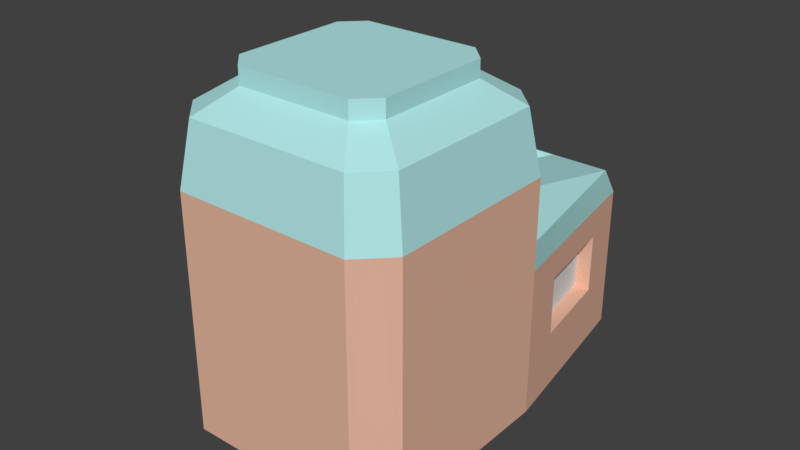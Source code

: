 # Source: house6.blend  (saved by Blender 2.78.0; exported with 4.5.12 LTS)
import bpy
from mathutils import Matrix  # noqa: F401  (used for matrix-valued properties, if any)

bpy.ops.wm.read_factory_settings(use_empty=True)
scene = bpy.context.scene
scene.name = 'Scene'

# ---- collections
col_collection_1 = bpy.data.collections.new('Collection 1'); scene.collection.children.link(col_collection_1)

# ---- materials (node trees are filled in below, after node groups)
mat_material2 = bpy.data.materials.new('MATERIAL2')
mat_material2.alpha_threshold = 0.0
mat_material2.use_transparent_shadow = False
mat_material2.diffuse_color = (0.8, 0.4735, 0.3466, 1.0)
mat_material2.roughness = 0.5
mat_material2.line_color = (0.0, 0.0, 0.0, 1.0)
mat_roof2 = bpy.data.materials.new('roof2')
mat_roof2.alpha_threshold = 0.0
mat_roof2.use_transparent_shadow = False
mat_roof2.diffuse_color = (0.4493, 0.8, 0.8, 1.0)
mat_roof2.roughness = 0.5
mat_window2 = bpy.data.materials.new('window2')
mat_window2.alpha_threshold = 0.0
mat_window2.use_transparent_shadow = False
mat_window2.specular_color = (0.5319, 0.7874, 0.7874)
mat_window2.roughness = 0.5
mat_door2 = bpy.data.materials.new('door2')
mat_door2.alpha_threshold = 0.0
mat_door2.use_transparent_shadow = False
mat_door2.diffuse_color = (0.06848, 0.0648, 0.08022, 1.0)
mat_door2.specular_color = (0.06848, 0.0648, 0.08022)
mat_door2.roughness = 0.5

# ---- material node trees

# ---- world
world_world = bpy.data.worlds.new('World'); scene.world = world_world
world_world.color = (0.05088, 0.05088, 0.05088)
world_world.use_sun_shadow = False
world_world.sun_shadow_jitter_overblur = 0.0
world_world.cycles.sampling_method = 'MANUAL'

# ---- meshes
me_cube = bpy.data.meshes.new('Cube')
me_cube.from_pydata([(1.0, -5.96e-08, -1.0), (1.788e-07, 2.302, -1.0), (-1.0, 2.98e-07, -1.0), (1.0, -5.364e-07, 1.0), (2.384e-07, 1.0, 1.0), (-5.364e-07, -1.0, 1.0), (-1.0, 1.788e-07, 1.0), (2.384e-07, 2.302, 0.0), (-1.0, 2.384e-07, 0.0), (1.0, -2.98e-07, 0.0), (5.96e-08, 1.192e-07, -1.0), (1.0, -0.5, -1.0), (-0.5, 2.302, -1.0), (-1.0, 0.5, -1.0), (1.0, -0.5, 1.0), (-0.5, 1.0, 1.0), (-0.5, -1.0, 1.0), (-1.0, 0.5, 1.0), (1.0, 0.5, -1.0), (0.5, 2.302, -1.0), (-1.0, -0.5, -1.0), (1.0, 0.5, 1.0), (0.5, 1.0, 1.0), (0.5, -1.0, 1.0), (-1.0, -0.5, 1.0), (-0.5, 2.302, 0.0), (0.5, 2.302, 0.0), (2.384e-07, 2.135, 0.5), (2.086e-07, 2.302, -0.5), (-1.0, 0.5, 0.0), (-1.0, -0.5, 0.0), (-1.0, 2.682e-07, -0.5), (-1.0, 2.086e-07, 0.5), (1.0, -0.5, 0.0), (1.0, 0.5, 0.0), (1.0, -1.788e-07, -0.5), (1.0, -4.172e-07, 0.5), (-0.5, 2.086e-07, -1.0), (0.5, 2.98e-08, -1.0), (1.192e-07, 0.5, -1.0), (2.98e-08, -0.5, -1.0), (0.5, -0.5, -1.0), (0.5, 0.5, -1.0), (-0.5, 0.5, -1.0), (1.0, 0.5, 0.5), (1.0, 0.5, -0.5), (1.0, -0.5, -0.5), (-1.0, -0.5, 0.5), (-1.0, -0.5, -0.5), (-1.0, 0.5, -0.5), (0.5, 2.302, -0.5), (0.5, 2.135, 0.5), (-0.5, 2.135, 0.5), (-0.5, 2.302, -0.5), (-1.0, 0.5, 0.5), (1.0, -0.5, 0.5), (-0.5, -0.5, -1.0), (-0.75, 2.302, -1.0), (-1.0, 0.75, -1.0), (1.0, -0.75, 1.0), (-0.75, 1.0, 1.0), (-0.75, -1.0, 1.0), (-1.0, 0.75, 1.0), (1.0, 0.25, -1.0), (0.25, 2.302, -1.0), (-1.0, -0.25, -1.0), (1.0, 0.25, 1.0), (0.25, 1.0, 1.0), (0.25, -1.0, 1.0), (-1.0, -0.25, 1.0), (-0.75, 2.302, 0.0), (0.25, 2.302, 0.0), (2.384e-07, 1.0, 0.75), (2.235e-07, 2.302, -0.25), (-1.0, 0.75, 0.0), (-1.0, -0.25, 0.0), (-1.0, 2.831e-07, -0.75), (-1.0, 2.235e-07, 0.25), (1.0, 0.25, 0.0), (1.0, -1.192e-07, -0.75), (1.0, -3.576e-07, 0.25), (-0.75, 2.533e-07, -1.0), (0.25, 7.451e-08, -1.0), (1.49e-07, 0.75, -1.0), (4.47e-08, -0.25, -1.0), (1.0, -0.25, -1.0), (-0.25, 2.302, -1.0), (-1.0, 0.25, -1.0), (1.0, -0.25, 1.0), (-0.25, 1.0, 1.0), (-0.25, -1.0, 1.0), (-1.0, 0.25, 1.0), (1.0, 0.75, -1.0), (0.75, 2.302, -1.0), (-1.0, -0.75, -1.0), (1.0, 0.75, 1.0), (0.75, 1.0, 1.0), (0.75, -1.0, 1.0), (-1.0, -0.75, 1.0), (-0.25, 2.302, 0.0), (0.75, 2.302, 0.0), (2.384e-07, 2.302, 0.25), (1.937e-07, 2.302, -0.75), (-1.0, 0.25, 0.0), (-1.0, -0.75, 0.0), (-1.0, 2.533e-07, -0.25), (-1.0, 1.937e-07, 0.75), (-4.768e-07, -1.0, 0.75), (1.0, -0.25, 0.0), (1.0, 0.75, 0.0), (1.0, -2.384e-07, -0.25), (1.0, -4.768e-07, 0.75), (-0.25, 1.639e-07, -1.0), (0.75, -1.49e-08, -1.0), (8.941e-08, 0.25, -1.0), (0.25, -0.5, -1.0), (0.75, -0.5, -1.0), (0.5, -0.25, -1.0), (0.25, 0.5, -1.0), (0.75, 0.5, -1.0), (0.5, 0.75, -1.0), (0.5, 0.25, -1.0), (-0.75, 0.5, -1.0), (-0.25, 0.5, -1.0), (-0.5, 0.75, -1.0), (-0.5, 0.25, -1.0), (1.0, 0.25, 0.5), (1.0, 0.75, 0.5), (1.0, 0.5, 0.25), (1.0, 0.5, 0.75), (1.0, 0.25, -0.5), (1.0, 0.75, -0.5), (1.0, 0.5, -0.75), (1.0, 0.5, -0.25), (1.0, -0.25, -0.5), (1.0, -0.5, -0.75), (1.0, -0.5, -0.25), (0.5, -1.0, 0.75), (-1.0, -0.25, 0.5), (-1.0, -0.75, 0.5), (-1.0, -0.5, 0.25), (-1.0, -0.5, 0.75), (-1.0, -0.25, -0.5), (-1.0, -0.75, -0.5), (-1.0, -0.5, -0.75), (-1.0, -0.5, -0.25), (-1.0, 0.75, -0.5), (-1.0, 0.25, -0.5), (-1.0, 0.5, -0.75), (-1.0, 0.5, -0.25), (0.25, 2.302, -0.5), (0.75, 2.302, -0.5), (0.5, 2.302, -0.25), (0.5, 2.302, -0.75), (0.25, 2.135, 0.5), (0.75, 2.135, 0.5), (0.5, 1.0, 0.75), (0.5, 2.302, 0.25), (-0.75, 2.135, 0.5), (-0.25, 2.135, 0.5), (-0.5, 1.0, 0.75), (-0.5, 2.302, 0.25), (-0.75, 2.302, -0.5), (-0.25, 2.302, -0.5), (-0.5, 2.302, -0.25), (-0.5, 2.302, -0.75), (-1.0, 0.75, 0.5), (-0.9027, -0.5, 0.5), (-1.0, 0.5, 0.25), (-1.0, 0.5, 0.75), (-0.75, -1.0, 0.5), (-0.5, -1.0, 0.75), (1.0, -0.25, 0.5), (1.0, -0.5, 0.25), (1.0, -0.5, 0.75), (-0.75, -0.5, -1.0), (-0.25, -0.5, -1.0), (-0.5, -0.25, -1.0), (-0.25, -0.25, -1.0), (-0.75, -0.25, -1.0), (1.0, -0.25, 0.75), (1.0, -0.25, 0.25), (-0.25, -1.0, 0.75), (-0.9027, -0.5, 0.75), (-1.0, 0.25, 0.25), (-1.0, 0.75, 0.25), (-0.25, 2.302, -0.75), (-0.25, 2.302, -0.25), (-0.75, 2.302, -0.25), (-0.25, 2.302, 0.25), (-0.25, 1.0, 0.75), (-0.75, 1.0, 0.75), (0.75, 2.302, 0.25), (0.75, 1.0, 0.75), (0.25, 1.0, 0.75), (0.75, 2.302, -0.75), (0.75, 2.302, -0.25), (0.25, 2.302, -0.25), (-1.0, 0.25, -0.25), (-0.9506, 0.25, 0.0), (-1.0, 0.75, -0.75), (-1.0, -0.75, -0.25), (-1.0, -0.75, -0.75), (-1.0, -0.25, -0.75), (-1.0, -0.75, 0.75), (-1.0, -0.75, 0.25), (-1.0, -0.25, 0.25), (0.75, -1.0, 0.75), (1.0, -0.25, -0.25), (1.0, -0.25, -0.75), (1.0, 0.75, -0.25), (1.0, 0.75, -0.75), (1.0, 0.25, -0.75), (1.0, 0.75, 0.75), (1.0, 0.75, 0.25), (1.0, 0.25, 0.25), (-0.25, 0.25, -1.0), (-0.25, 0.75, -1.0), (-0.75, 0.75, -1.0), (0.75, 0.25, -1.0), (0.75, 0.75, -1.0), (0.25, 0.75, -1.0), (0.75, -0.25, -1.0), (0.25, -0.25, -1.0), (0.25, 0.25, -1.0), (-0.75, 0.25, -1.0), (1.0, 0.25, 0.75), (1.0, 0.25, -0.25), (0.25, -1.0, 0.75), (-1.0, -0.25, 0.75), (-1.0, -0.25, -0.25), (-1.0, 0.75, -0.25), (0.25, 2.302, -0.75), (0.25, 2.302, 0.25), (-0.75, 2.302, 0.25), (-0.75, 2.302, -0.75), (-1.0, 0.75, 0.75), (-0.75, -1.0, 0.75), (1.0, -0.75, 0.75), (-0.687, 0.916, 1.524), (-0.916, 0.687, 1.524), (0.916, 0.229, 1.524), (0.916, -5.07e-07, 1.524), (0.229, 0.916, 1.524), (2.076e-07, 0.916, 1.524), (0.229, -0.916, 1.524), (-5.022e-07, -0.916, 1.524), (-0.916, -0.229, 1.524), (-0.916, 1.482e-07, 1.524), (0.161, 0.3221, 1.856), (0.4831, 0.3221, 1.856), (0.3221, 0.3221, 1.856), (0.3221, 0.4831, 1.856), (0.3221, 0.161, 1.856), (0.916, -0.229, 1.524), (0.916, -0.458, 1.524), (-0.229, 0.916, 1.524), (-0.458, 0.916, 1.524), (-0.229, -0.916, 1.524), (-0.458, -0.916, 1.524), (-0.916, 0.229, 1.524), (-0.916, 0.458, 1.524), (0.916, 0.687, 1.524), (0.916, 0.458, 1.524), (0.687, 0.916, 1.524), (0.458, 0.916, 1.524), (0.687, -0.916, 1.524), (0.458, -0.916, 1.524), (-0.916, -0.687, 1.524), (-0.916, -0.458, 1.524), (-0.4831, 0.3221, 1.856), (-0.161, 0.3221, 1.856), (-0.3221, 0.3221, 1.856), (-0.3221, 0.4831, 1.856), (-0.3221, 0.161, 1.856), (-0.3221, -6.497e-08, 1.856), (-0.4831, -7.38e-09, 1.856), (0.3221, -2.953e-07, 1.856), (0.161, -2.377e-07, 1.856), (-1.763e-08, 0.3221, 1.856), (4.476e-08, 0.4831, 1.856), (-2.672e-07, -0.3221, 1.856), (-2.048e-07, -0.161, 1.856), (-0.6441, -0.3221, 1.856), (-0.6441, -0.4831, 1.856), (0.3221, -0.6441, 1.856), (0.4831, -0.6441, 1.856), (0.3221, 0.6441, 1.856), (0.4831, 0.6441, 1.856), (0.6441, 0.3221, 1.856), (0.6441, 0.4831, 1.856), (-0.6441, 0.3221, 1.856), (-0.6441, 0.161, 1.856), (-0.3221, -0.6441, 1.856), (-0.161, -0.6441, 1.856), (-0.3221, 0.6441, 1.856), (-0.161, 0.6441, 1.856), (0.6441, -0.3221, 1.856), (0.916, -0.687, 1.524), (-0.687, -0.916, 1.524), (0.6441, -0.161, 1.856), (-0.161, -1.226e-07, 1.856), (0.4831, -3.529e-07, 1.856), (-1.424e-07, -1.801e-07, 1.856), (-8.001e-08, 0.161, 1.856), (-3.296e-07, -0.4831, 1.856), (-0.6441, 5.021e-08, 1.856), (-0.6441, -0.161, 1.856), (-3.919e-07, -0.6441, 1.856), (0.161, -0.6441, 1.856), (1.071e-07, 0.6441, 1.856), (0.161, 0.6441, 1.856), (0.6441, -4.105e-07, 1.856), (0.6441, 0.161, 1.856), (-0.6441, 0.4831, 1.856), (-0.4831, 0.6441, 1.856), (-0.4831, 0.6441, 1.716), (-0.6441, 0.4831, 1.716), (0.6441, 0.161, 1.716), (0.6441, -4.105e-07, 1.716), (0.161, 0.6441, 1.716), (1.071e-07, 0.6441, 1.716), (0.161, -0.6441, 1.716), (-3.919e-07, -0.6441, 1.716), (-0.6441, -0.161, 1.716), (-0.6441, 5.021e-08, 1.716), (-0.875, -0.875, 0.375), (-0.75, -1.0, 0.875), (-0.75, -1.0, 0.625), (-0.875, -0.875, 0.25), (-1.0, -0.75, 0.375), (0.6441, -0.161, 1.716), (0.6441, -0.3221, 1.716), (-0.161, 0.6441, 1.716), (-0.3221, 0.6441, 1.716), (-0.161, -0.6441, 1.716), (-0.3221, -0.6441, 1.716), (-0.6441, 0.161, 1.716), (-0.6441, 0.3221, 1.716), (0.6441, 0.4831, 1.716), (0.6441, 0.3221, 1.716), (0.4831, 0.6441, 1.716), (0.3221, 0.6441, 1.716), (0.4831, -0.6441, 1.716), (0.3221, -0.6441, 1.716), (-0.6441, -0.4831, 1.716), (-0.6441, -0.3221, 1.716), (-1.0, -0.75, 0.875), (-1.0, -0.75, 0.625), (-0.75, -1.0, 0.375), (-0.875, -0.875, 1.0), (-0.9317, -0.25, -0.25), (-0.9317, -0.25, -0.75), (-0.9317, -0.5, -0.75), (-0.9317, -0.25, -0.5), (-0.9317, -0.5, -0.5), (-0.9317, -0.5, -0.25), (-0.9027, -0.25, 0.75), (-0.9027, -0.25, 0.25), (-0.9027, -0.5, 0.25), (-0.9027, -0.25, 0.5), (-0.9027, -0.25, 1.0), (-0.9027, -0.5, 1.0), (-0.8881, 0.25, 0.25), (-0.8881, 0.25, 0.75), (-0.8881, 0.5, 0.25), (-0.8881, 1.788e-07, 1.0), (-0.8881, 2.235e-07, 0.25), (-0.8881, 0.5, 0.75), (-0.8881, 0.5, 0.5), (-0.8881, 0.25, 0.5), (-0.8881, 2.086e-07, 0.5), (-0.8881, 1.937e-07, 0.75), (0.6441, -0.4831, 1.716), (-0.4831, -0.6441, 1.716), (-0.8881, 0.5, 1.0), (-0.8881, 0.25, 1.0), (-0.9506, 0.25, -0.25), (-0.9506, 0.5, -0.25), (-0.9506, 2.533e-07, -0.25), (-0.9506, 2.384e-07, 0.0), (-0.9506, 0.5, 0.0), (-0.9175, 0.25, -0.75), (-0.9175, 2.682e-07, -0.5), (-0.9175, 0.5, -0.75), (-0.9175, 0.5, -0.5), (-0.9175, 0.25, -0.5), (-0.9175, 0.5, -1.0), (-0.9175, 0.25, -1.0), (-0.9175, 2.98e-07, -1.0), (-0.9175, 2.831e-07, -0.75), (0.3221, -0.4831, 1.856), (0.3221, -0.161, 1.856), (0.3221, -0.3221, 1.856), (0.4831, -0.3221, 1.856), (0.161, -0.3221, 1.856), (-0.3221, -0.4831, 1.856), (-0.3221, -0.161, 1.856), (-0.3221, -0.3221, 1.856), (-0.161, -0.3221, 1.856), (-0.4831, -0.3221, 1.856), (0.6441, -0.4831, 1.856), (-0.4831, -0.6441, 1.856), (-0.4831, -0.161, 1.856), (-0.161, -0.161, 1.856), (-0.161, -0.4831, 1.856), (0.161, -0.161, 1.856), (0.4831, -0.161, 1.856), (0.4831, -0.4831, 1.856), (0.161, 0.4831, 1.856), (0.4831, 0.4831, 1.856), (0.4831, 0.161, 1.856), (-0.4831, 0.4831, 1.856), (-0.161, 0.4831, 1.856), (-0.161, 0.161, 1.856), (-0.4831, 0.161, 1.856), (0.161, 0.161, 1.856), (0.161, -0.4831, 1.856), (-0.4831, -0.4831, 1.856), (-0.875, -0.875, 0.625), (-0.9375, -0.8125, 1.0), (-0.75, -1.0, 0.3125), (-0.8125, -0.9375, 0.75), (-1.0, -0.75, 0.5625), (-1.0, -0.75, 0.8125), (-0.9375, -0.8125, 0.5), (-1.0, -0.75, 0.3125), (-0.9375, -0.8125, 0.25), (-0.75, -1.0, 0.5625), (-0.75, -1.0, 0.8125), (-0.8125, -0.9375, 0.25), (-1.0, -0.75, 0.4375), (-0.8125, -0.9375, 0.5), (-1.0, -0.75, 0.9375), (-1.0, -0.75, 0.6875), (-0.9375, -0.8125, 0.75), (-0.75, -1.0, 0.4375), (-0.8125, -0.9375, 1.0), (-0.75, -1.0, 0.6875), (-0.75, -1.0, 0.9375), (-0.9375, -0.8125, 0.375), (-0.8125, -0.9375, 0.375), (-0.875, -0.875, 0.3125), (-0.8125, -0.9375, 0.625), (-0.9375, -0.8125, 0.625), (-0.875, -0.875, 0.6875), (-0.875, -0.875, 0.9375), (-0.8125, -0.9375, 0.875), (-0.9375, -0.8125, 0.875), (-0.9375, -0.8125, 0.9375), (-0.8125, -0.9375, 0.9375), (-0.8125, -0.9375, 0.8125), (-0.9375, -0.8125, 0.5625), (-0.9375, -0.8125, 0.6875), (-0.8125, -0.9375, 0.6875), (-0.8125, -0.9375, 0.4375), (-0.8125, -0.9375, 0.3125), (-0.9375, -0.8125, 0.3125), (-0.9375, -0.8125, 0.4375), (-0.8125, -0.9375, 0.5625), (-0.9375, -0.8125, 0.8125), (-0.7682, -0.8932, 0.5), (-0.8307, -0.8307, 0.5), (-0.8932, -0.7682, 0.75), (-0.8307, -0.8307, 0.75), (-0.7682, -0.8932, 0.375), (-0.8307, -0.8307, 0.375), (-0.8307, -0.8307, 0.4375), (-0.8932, -0.7682, 0.625), (-0.8307, -0.8307, 0.625), (-0.8307, -0.8307, 0.6875), (-0.8307, -0.8307, 0.5625), (-0.8307, -0.8307, 0.8125), (-0.8307, -0.8307, 0.9375), (-0.8307, -0.8307, 0.875), (-0.8932, -0.7682, 0.875), (-0.7682, -0.8932, 0.75), (-0.8932, -0.7682, 0.5), (-0.8932, -0.7682, 0.375), (-0.7682, -0.8932, 0.625), (-0.7682, -0.8932, 0.875), (-0.8932, -0.7682, 0.9375), (-0.7682, -0.8932, 0.9375), (-0.7682, -0.8932, 0.8125), (-0.8932, -0.7682, 0.5625), (-0.8932, -0.7682, 0.6875), (-0.7682, -0.8932, 0.6875), (-0.7682, -0.8932, 0.4375), (-0.8932, -0.7682, 0.4375), (-0.7682, -0.8932, 0.5625), (-0.8932, -0.7682, 0.8125), (-0.875, -0.875, -1.0), (-1.0, -0.75, -0.375), (-1.0, -0.75, -0.125), (-1.0, -0.75, -0.875), (-1.0, -0.75, -0.625), (-0.875, -0.875, 0.0), (-0.875, -0.875, -0.875), (-0.875, -0.875, -0.625), (-0.875, -0.875, -0.375), (-0.875, -0.875, -0.125), (-0.8125, -0.9375, -0.5), (-0.8125, -0.9375, -1.0), (-0.8125, -0.9375, -0.75), (-1.0, -0.75, -0.4375), (-1.0, -0.75, -0.1875), (-1.0, -0.75, -0.9375), (-1.0, -0.75, -0.6875), (-0.8125, -0.9375, 0.0), (-0.8125, -0.9375, -0.25), (-0.9375, -0.8125, -0.5), (-0.9375, -0.8125, -1.0), (-0.9375, -0.8125, -0.75), (-1.0, -0.75, -0.3125), (-1.0, -0.75, -0.0625), (-1.0, -0.75, -0.8125), (-1.0, -0.75, -0.5625), (-0.9375, -0.8125, 0.0), (-0.9375, -0.8125, -0.25), (-0.9375, -0.8125, -0.875), (-0.8125, -0.9375, -0.875), (-0.875, -0.875, -0.9375), (-0.875, -0.875, -0.8125), (-0.875, -0.875, -0.5625), (-0.8125, -0.9375, -0.625), (-0.9375, -0.8125, -0.625), (-0.9375, -0.8125, -0.375), (-0.8125, -0.9375, -0.375), (-0.875, -0.875, -0.3125), (-0.875, -0.875, -0.0625), (-0.9375, -0.8125, -0.125), (-0.8125, -0.9375, -0.125), (-0.8125, -0.9375, -0.1875), (-0.9375, -0.8125, -0.1875), (-0.9375, -0.8125, -0.0625), (-0.8125, -0.9375, -0.3125), (-0.8125, -0.9375, -0.4375), (-0.9375, -0.8125, -0.4375), (-0.9375, -0.8125, -0.5625), (-0.8125, -0.9375, -0.5625), (-0.8125, -0.9375, -0.6875), (-0.8125, -0.9375, -0.8125), (-0.8125, -0.9375, -0.9375), (-0.9375, -0.8125, -0.9375), (-0.9375, -0.8125, -0.8125), (-0.9375, -0.8125, -0.6875), (-0.9375, -0.8125, -0.3125), (-0.8125, -0.9375, -0.0625), (-0.9071, -0.7821, -0.5), (-0.8446, -0.8446, -0.5), (-0.9071, -0.7821, -0.75), (-0.8446, -0.8446, -0.75), (-0.9071, -0.7821, -0.25), (-0.8446, -0.8446, -0.25), (-0.8446, -0.8446, -0.6875), (-0.9071, -0.7821, -0.625), (-0.8446, -0.8446, -0.625), (-0.7821, -0.9071, -0.375), (-0.8446, -0.8446, -0.375), (-0.8446, -0.8446, -0.4375), (-0.8446, -0.8446, -0.1875), (-0.8446, -0.8446, -0.125), (-0.7821, -0.9071, -0.125), (-0.7821, -0.9071, -0.5), (-0.7821, -0.9071, -0.75), (-0.7821, -0.9071, -0.25), (-0.8446, -0.8446, -0.8125), (-0.8446, -0.8446, -0.5625), (-0.7821, -0.9071, -0.625), (-0.9071, -0.7821, -0.375), (-0.8446, -0.8446, -0.3125), (-0.9071, -0.7821, -0.125), (-0.7821, -0.9071, -0.1875), (-0.9071, -0.7821, -0.1875), (-0.7821, -0.9071, -0.3125), (-0.7821, -0.9071, -0.4375), (-0.9071, -0.7821, -0.4375), (-0.9071, -0.7821, -0.5625), (-0.7821, -0.9071, -0.5625), (-0.7821, -0.9071, -0.6875), (-0.7821, -0.9071, -0.8125), (-0.9071, -0.7821, -0.8125), (-0.9071, -0.7821, -0.6875), (-0.9071, -0.7821, -0.3125), (0.125, 2.135, 0.5), (2.384e-07, 2.219, 0.375), (2.384e-07, 1.284, 0.6875), (0.5, 1.852, 0.5625), (0.5, 1.568, 0.625), (0.5, 1.284, 0.6875), (-0.5, 1.852, 0.5625), (-0.5, 1.568, 0.625), (-0.5, 1.284, 0.6875), (-0.25, 1.852, 0.5625), (-0.25, 1.568, 0.625), (-0.25, 1.284, 0.6875), (-0.75, 1.852, 0.5625), (-0.75, 1.568, 0.625), (-0.75, 1.284, 0.6875), (0.75, 1.852, 0.5625), (0.75, 1.568, 0.625), (0.75, 1.284, 0.6875), (0.25, 1.852, 0.5625), (0.25, 1.568, 0.625), (0.25, 1.284, 0.6875), (0.25, 2.118, 0.4199), (2.3e-07, 2.118, 0.4199), (-0.25, 2.118, 0.4199), (2.3e-07, 1.834, 0.4824), (2.3e-07, 1.55, 0.5449), (2.3e-07, 1.266, 0.6074), (-0.25, 1.834, 0.4824), (-0.25, 1.55, 0.5449), (-0.25, 1.266, 0.6074), (0.25, 1.834, 0.4824), (0.25, 1.55, 0.5449), (0.25, 1.266, 0.6074), (-0.125, 2.135, 0.5), (-0.125, 2.302, 0.25), (-0.25, 2.219, 0.375), (0.125, 2.302, 0.25), (0.25, 2.219, 0.375), (-0.9, 1.371, -0.5), (-0.95, 1.06, -0.5), (2.384e-07, 2.177, 0.4375), (0.0625, 2.135, 0.5), (-0.1875, 2.135, 0.5), (-0.1875, 2.302, 0.25), (-0.25, 2.177, 0.4375), (0.0625, 2.302, 0.25), (0.25, 2.177, 0.4375), (2.384e-07, 2.26, 0.3125), (0.1875, 2.135, 0.5), (-0.0625, 2.135, 0.5), (-0.0625, 2.302, 0.25), (-0.25, 2.26, 0.3125), (0.1875, 2.302, 0.25), (0.25, 2.26, 0.3125), (0.0625, 2.219, 0.375), (0.1875, 2.219, 0.375), (0.125, 2.177, 0.4375), (0.125, 2.26, 0.3125), (-0.1875, 2.219, 0.375), (-0.0625, 2.219, 0.375), (-0.125, 2.177, 0.4375), (-0.125, 2.26, 0.3125), (-0.0625, 2.26, 0.3125), (-0.0625, 2.177, 0.4375), (-0.1875, 2.177, 0.4375), (0.1875, 2.26, 0.3125), (0.1875, 2.177, 0.4375), (0.0625, 2.177, 0.4375), (0.0625, 2.26, 0.3125), (-0.1875, 2.26, 0.3125), (0.1875, 2.179, 0.3485), (0.125, 2.179, 0.3485), (0.125, 2.22, 0.286), (-0.0625, 2.179, 0.3485), (-0.125, 2.179, 0.3485), (-0.125, 2.22, 0.286), (0.0625, 2.179, 0.3485), (0.125, 2.137, 0.411), (-0.1875, 2.179, 0.3485), (-0.125, 2.137, 0.411), (-0.0625, 2.22, 0.286), (-0.0625, 2.137, 0.411), (-0.1875, 2.137, 0.411), (0.1875, 2.22, 0.286), (0.1875, 2.137, 0.411), (0.0625, 2.137, 0.411), (0.0625, 2.22, 0.286), (-0.1875, 2.22, 0.286), (-0.85, 1.681, -0.5), (-0.8, 1.991, -0.5), (-0.95, 1.06, -0.75), (-0.9, 1.371, -0.75), (-0.85, 1.681, -0.75), (-0.8, 1.991, -0.75), (-0.95, 1.06, -1.0), (-0.9, 1.371, -1.0), (-0.85, 1.681, -1.0), (-0.8, 1.991, -1.0), (-0.95, 1.027, 0.5), (-0.9, 1.304, 0.5), (-0.85, 1.581, 0.5), (-0.8, 1.858, 0.5), (-0.95, 1.06, 0.25), (-0.9, 1.371, 0.25), (-0.85, 1.681, 0.25), (-0.8, 1.991, 0.25), (-0.8, 1.991, 0.0), (-0.85, 1.681, 0.0), (-0.9, 1.371, 0.0), (-0.95, 1.06, 0.0), (-0.8, 1.991, -0.25), (-0.85, 1.681, -0.25), (-0.9, 1.371, -0.25), (-0.95, 1.06, -0.25), (-0.7893, 1.034, -0.5), (-0.7393, 1.345, -0.5), (-0.7893, 1.034, -0.75), (-0.7393, 1.345, -0.75), (-0.7393, 1.345, -0.25), (-0.7893, 1.034, -0.25), (-0.7653, 1.667, -0.5), (-0.7153, 1.978, -0.5), (-0.7653, 1.667, -0.75), (-0.7153, 1.978, -0.75), (-0.7153, 1.978, -0.25), (-0.7653, 1.667, -0.25), (0.25, 2.195, 0.0), (2.384e-07, 2.195, 0.0), (2.235e-07, 2.195, -0.25), (1.937e-07, 2.195, -0.75), (2.086e-07, 2.195, -0.5), (0.25, 2.195, -0.5), (-0.25, 2.195, 0.0), (-0.25, 2.195, -0.5), (-0.25, 2.195, -0.75), (-0.25, 2.195, -0.25), (0.25, 2.195, -0.25), (0.25, 2.195, -0.75), (0.8125, 1.914, -0.5), (0.875, 1.526, -0.5), (0.9375, 1.138, -0.5), (0.8125, 1.914, -0.75), (0.875, 1.526, -0.75), (0.9375, 1.138, -0.75), (0.9375, 1.138, -1.0), (0.875, 1.526, -1.0), (0.8125, 1.914, -1.0), (0.8125, 1.789, 0.5), (0.875, 1.443, 0.5), (0.9375, 1.096, 0.5), (0.8125, 1.914, 0.25), (0.875, 1.526, 0.25), (0.9375, 1.138, 0.25), (0.8125, 1.914, 0.0), (0.875, 1.526, 0.0), (0.9375, 1.138, 0.0), (0.8125, 1.914, -0.25), (0.9375, 1.138, -0.25), (0.6918, 1.894, -0.5), (0.7543, 1.506, -0.5), (0.8168, 1.118, -0.5), (0.6918, 1.894, 2.98e-08), (0.7543, 1.506, 2.98e-08), (0.8168, 1.118, 2.98e-08), (0.6918, 1.894, -0.25), (0.7543, 1.506, -0.25), (0.8168, 1.118, -0.25), (0.8383, -1.456, -0.729), (-4.768e-07, -1.0, -0.9948), (0.5, -1.0, -0.9948), (-0.5, -1.0, -0.9948), (1.0, -0.5, -0.9948), (-0.25, -1.0, -0.9948), (0.75, -1.0, -0.9948), (0.25, -1.0, -0.9948), (-0.75, -1.0, -0.9948), (1.0, -0.75, -0.9948), (-0.75, -1.0, 0.3125), (-0.8125, -0.9375, 0.3125), (-0.75, -1.0, -0.9938), (-0.8125, -0.9375, -0.9938)], [], [(233, 71, 7, 101, 629, 620, 636), (232, 64, 1, 102), (230, 75, 8, 105), (229, 69, 6, 106), (228, 68, 5, 107), (227, 78, 9, 110), (226, 66, 3, 111), (225, 81, 2, 87), (224, 82, 10, 114), (223, 115, 40, 84), (222, 116, 41, 117), (221, 118, 39, 83), (220, 119, 42, 120), (219, 113, 38, 121), (218, 122, 13, 58), (217, 123, 43, 124), (216, 112, 37, 125), (215, 126, 36, 80), (214, 127, 44, 128), (213, 95, 21, 129), (212, 130, 35, 79), (211, 131, 45, 132), (210, 109, 34, 133), (209, 134, 46, 135), (208, 108, 33, 136), (207, 97, 23, 137), (206, 138, 32, 77), (205, 426, 330, 431, 139, 47, 140), (204, 424, 347, 433, 98, 24, 141), (203, 142, 31, 76), (202, 507, 495, 516, 143, 48, 144), (201, 505, 493, 514, 104, 30, 145), (2, 76, 390, 389), (149, 198, 377, 378), (197, 150, 28, 73), (196, 151, 50, 152), (195, 93, 19, 153), (594, 595, 613, 612), (599, 155, 51, 587), (192, 100, 26, 157), (593, 159, 52, 590), (189, 99, 25, 161), (187, 163, 53, 164), (186, 86, 12, 165), (32, 106, 372, 371), (77, 32, 371, 367), (182, 90, 16, 171), (181, 172, 55, 173), (180, 88, 14, 174), (179, 175, 20, 65), (178, 176, 56, 177), (112, 178, 177, 37), (10, 84, 178, 112), (84, 40, 176, 178), (81, 179, 65, 2), (37, 177, 179, 81), (177, 56, 175, 179), (172, 180, 174, 55), (36, 111, 180, 172), (111, 3, 88, 180), (108, 181, 173, 33), (9, 80, 181, 108), (80, 36, 172, 181), (107, 5, 90, 182), (54, 168, 365, 369), (169, 54, 369, 368), (6, 91, 376, 366), (103, 184, 168, 29), (8, 77, 184, 103), (184, 77, 367, 363), (62, 60, 191, 236), (29, 168, 185, 74), (168, 54, 166, 185), (163, 186, 165, 53), (187, 99, 716, 719), (102, 1, 86, 186), (99, 187, 164, 25), (28, 150, 715, 714), (73, 28, 163, 187), (166, 191, 598, 597, 596, 158, 685, 684, 683, 682), (25, 164, 188, 70), (164, 53, 162, 188), (159, 628, 619, 635, 189, 161, 52), (653, 627, 189, 635), (101, 7, 99, 189, 627, 618, 634), (89, 190, 160, 15), (4, 72, 190, 89), (154, 632, 584, 625, 27, 606, 605), (685, 158, 234, 689), (15, 160, 191, 60), (590, 52, 158, 596), (155, 192, 157, 51), (96, 193, 156, 22), (67, 194, 72, 4), (22, 156, 194, 67), (587, 51, 154, 602), (151, 195, 153, 50), (100, 196, 152, 26), (186, 163, 717, 718), (26, 152, 197, 71), (152, 50, 150, 197), (147, 198, 149, 49), (31, 105, 198, 147), (105, 8, 380, 379), (147, 49, 385, 386), (13, 87, 388, 387), (31, 147, 386, 383), (689, 234, 70, 690), (13, 148, 200, 58), (148, 49, 146, 200), (143, 504, 492, 513, 201, 145, 48), (94, 506, 494, 515, 202, 144, 20), (460, 424, 204, 435), (65, 203, 76, 2), (20, 144, 203, 65), (142, 203, 352, 354), (139, 423, 348, 434, 204, 141, 47), (459, 432, 170, 428), (458, 425, 139, 431), (104, 205, 140, 30), (75, 206, 77, 8), (30, 140, 206, 75), (138, 206, 358, 360), (546, 518, 201, 513), (238, 59, 97, 207), (134, 208, 136, 46), (35, 110, 208, 134), (110, 9, 108, 208), (85, 209, 135, 11), (0, 79, 209, 85), (79, 35, 134, 209), (131, 210, 133, 45), (95, 213, 193, 96), (193, 127, 733, 732, 731, 155, 599, 600, 601), (92, 211, 132, 18), (736, 733, 127, 214), (739, 736, 214, 109), (63, 212, 79, 0), (18, 132, 212, 63), (132, 45, 130, 212), (127, 213, 129, 44), (741, 739, 109, 210), (722, 151, 196, 740), (109, 214, 128, 34), (722, 725, 195, 151), (727, 211, 92, 728), (78, 215, 80, 9), (34, 128, 215, 78), (128, 44, 126, 215), (62, 17, 261, 240), (91, 6, 248, 260), (23, 97, 266, 267), (61, 16, 259, 299), (90, 5, 246, 258), (96, 22, 265, 264), (15, 60, 239, 257), (4, 89, 256, 244), (21, 95, 262, 263), (59, 14, 255, 298), (60, 62, 240, 239), (88, 3, 242, 254), (97, 59, 298, 266), (69, 24, 269, 247), (68, 23, 267, 245), (123, 216, 125, 43), (39, 114, 216, 123), (114, 10, 112, 216), (86, 217, 124, 12), (1, 83, 217, 86), (83, 39, 123, 217), (58, 678, 679, 680, 681, 57, 218), (12, 124, 218, 57), (124, 43, 122, 218), (119, 219, 121, 42), (18, 63, 219, 119), (63, 0, 113, 219), (93, 220, 120, 19), (93, 730, 729, 728, 92, 220), (92, 18, 119, 220), (64, 221, 83, 1), (19, 120, 221, 64), (120, 42, 118, 221), (113, 222, 117, 38), (0, 85, 222, 113), (85, 11, 116, 222), (82, 223, 84, 10), (38, 117, 223, 82), (117, 41, 115, 223), (118, 224, 114, 39), (42, 121, 224, 118), (121, 38, 82, 224), (122, 225, 87, 13), (43, 125, 225, 122), (125, 37, 81, 225), (22, 67, 243, 265), (17, 91, 260, 261), (98, 420, 350, 437, 61, 299, 268), (16, 90, 258, 259), (66, 21, 263, 241), (6, 69, 247, 248), (95, 96, 264, 262), (89, 15, 257, 256), (5, 68, 245, 246), (126, 226, 111, 36), (44, 129, 226, 126), (129, 21, 66, 226), (130, 227, 110, 35), (45, 133, 227, 130), (133, 34, 78, 227), (137, 23, 68, 228), (545, 507, 202, 512), (138, 229, 106, 32), (140, 47, 167, 359), (229, 138, 360, 357), (142, 230, 105, 31), (230, 142, 354, 351), (145, 30, 75, 230), (697, 231, 74, 693), (49, 149, 231, 146), (149, 29, 74, 231), (232, 102, 713, 721), (50, 153, 232, 150), (153, 19, 64, 232), (652, 629, 101, 631), (51, 157, 233, 637, 621, 630, 154), (157, 26, 71, 233), (673, 694, 188, 162), (52, 161, 234, 158), (161, 25, 70, 234), (623, 674, 200, 146), (53, 165, 235, 162), (165, 12, 57, 235), (674, 678, 58, 200), (54, 169, 236, 166), (169, 17, 62, 236), (544, 512, 202, 515), (171, 16, 61, 439, 327, 429, 237), (14, 88, 254, 255), (174, 14, 59, 238), (67, 4, 244, 243), (3, 66, 241, 242), (24, 98, 268, 269), (311, 310, 280, 409), (287, 311, 409, 252), (252, 409, 249, 251), (394, 393, 391, 408), (297, 394, 408, 401), (302, 277, 392, 407), (312, 302, 407, 300), (300, 407, 394, 297), (278, 303, 282, 406), (277, 278, 406, 392), (392, 406, 395, 393), (399, 398, 396, 405), (281, 399, 405, 305), (305, 405, 294, 308), (301, 275, 397, 404), (303, 301, 404, 282), (282, 404, 399, 281), (276, 306, 307, 403), (275, 276, 403, 397), (397, 403, 400, 398), (403, 307, 283, 400), (404, 397, 398, 399), (405, 396, 293, 294), (406, 282, 281, 395), (407, 392, 393, 394), (408, 391, 285, 286), (409, 280, 279, 249), (410, 252, 251, 250), (411, 253, 277, 302), (412, 314, 291, 270), (413, 273, 272, 271), (414, 274, 275, 301), (415, 292, 306, 276), (416, 304, 303, 278), (417, 305, 308, 309), (402, 418, 284), (254, 242, 319, 331), (248, 247, 324, 325), (247, 269, 346, 324), (246, 245, 322, 323), (245, 267, 344, 322), (269, 268, 345, 346), (243, 244, 321, 320), (265, 243, 320, 342), (267, 266, 343, 344), (242, 241, 318, 319), (266, 298, 373, 343), (241, 263, 340, 318), (264, 265, 342, 341), (268, 299, 374, 345), (239, 240, 317, 316), (240, 261, 338, 317), (263, 262, 339, 340), (262, 264, 341, 339), (299, 259, 336, 374), (261, 260, 337, 338), (260, 248, 325, 337), (257, 239, 316, 334), (259, 258, 335, 336), (258, 246, 323, 335), (298, 255, 332, 373), (256, 257, 334, 333), (244, 256, 333, 321), (255, 254, 331, 332), (145, 230, 351, 356), (203, 144, 353, 352), (355, 356, 351, 354), (353, 355, 354, 352), (47, 141, 183, 167), (141, 24, 362, 183), (24, 69, 361, 362), (69, 229, 357, 361), (206, 140, 359, 358), (183, 362, 361, 357), (167, 183, 357, 360), (359, 167, 360, 358), (168, 184, 363, 365), (91, 17, 375, 376), (106, 6, 366, 372), (17, 169, 368, 375), (367, 371, 370, 363), (372, 366, 376, 364), (371, 372, 364, 370), (370, 364, 368, 369), (364, 376, 375, 368), (363, 370, 369, 365), (29, 149, 378, 381), (8, 103, 199, 380), (198, 105, 379, 377), (103, 29, 381, 199), (379, 380, 199, 377), (377, 199, 381, 378), (76, 31, 383, 390), (148, 13, 387, 384), (87, 2, 389, 388), (49, 148, 384, 385), (390, 383, 386, 382), (389, 390, 382, 388), (388, 382, 384, 387), (382, 386, 385, 384), (322, 344, 285, 309), (346, 345, 284, 283), (320, 321, 310, 311), (342, 320, 311, 287), (344, 343, 286, 285), (319, 318, 313, 312), (343, 373, 401, 286), (318, 340, 289, 313), (341, 342, 287, 288), (345, 374, 402, 284), (316, 317, 314, 315), (317, 338, 291, 314), (340, 339, 290, 289), (339, 341, 288, 290), (374, 336, 293, 402), (338, 337, 292, 291), (337, 325, 306, 292), (334, 316, 315, 295), (336, 335, 294, 293), (335, 323, 308, 294), (373, 332, 297, 401), (333, 334, 295, 296), (321, 333, 296, 310), (332, 331, 300, 297), (331, 319, 312, 300), (325, 324, 307, 306), (324, 346, 283, 307), (323, 322, 309, 308), (290, 410, 250, 289), (290, 288, 410), (288, 287, 252, 410), (313, 411, 302, 312), (289, 250, 411, 313), (250, 251, 253, 411), (273, 412, 270, 272), (295, 315, 412, 273), (314, 412, 315), (280, 413, 271, 279), (310, 296, 413, 280), (296, 295, 273, 413), (304, 414, 301, 303), (279, 271, 414, 304), (271, 272, 274, 414), (274, 415, 276, 275), (272, 270, 415, 274), (270, 291, 292, 415), (253, 416, 278, 277), (251, 249, 416, 253), (249, 279, 304, 416), (391, 417, 309, 285), (393, 395, 417, 391), (395, 281, 305, 417), (286, 401, 408), (396, 418, 402, 293), (398, 400, 418, 396), (400, 283, 284, 418), (144, 48, 355, 353), (48, 145, 356, 355), (457, 440, 330, 426), (456, 441, 326, 442), (422, 451, 483, 476), (454, 443, 328, 438), (453, 444, 419, 445), (448, 460, 490, 475), (452, 425, 477, 484), (449, 448, 475, 481), (449, 433, 347, 448), (454, 422, 476, 486), (350, 420, 449, 446), (420, 98, 433, 449), (439, 450, 447, 327), (61, 437, 450, 439), (437, 350, 446, 450), (429, 451, 422, 237), (327, 447, 451, 429), (450, 446, 473, 482), (460, 435, 463, 490), (348, 423, 452, 444), (423, 139, 425, 452), (443, 419, 469, 479), (204, 434, 453, 435), (434, 348, 444, 453), (422, 454, 438, 237), (444, 452, 484, 468), (445, 419, 443, 454), (445, 454, 486, 470), (349, 436, 455, 441), (436, 170, 432, 455), (430, 456, 442, 329), (421, 349, 441, 456), (427, 457, 426, 205), (329, 442, 457, 427), (442, 326, 440, 457), (440, 458, 431, 330), (432, 459, 489, 461), (419, 444, 468, 469), (443, 459, 428, 328), (459, 443, 479, 489), (455, 432, 461, 487), (447, 450, 482, 480), (441, 455, 487, 465), (448, 347, 424, 460), (487, 461, 462, 467), (484, 477, 462, 471), (483, 472, 464, 476), (482, 473, 474, 480), (473, 481, 475, 474), (480, 474, 472, 483), (468, 484, 471, 469), (463, 485, 470, 464), (464, 470, 486, 476), (465, 487, 467, 466), (466, 467, 488, 478), (467, 462, 477, 488), (469, 471, 489, 479), (471, 462, 461, 489), (472, 490, 463, 464), (474, 475, 490, 472), (458, 440, 478, 488), (453, 445, 470, 485), (326, 441, 465, 466), (451, 447, 480, 483), (425, 458, 488, 477), (446, 449, 481, 473), (440, 326, 466, 478), (435, 453, 485, 463), (543, 519, 494, 506), (542, 520, 497, 521), (503, 540, 579, 564), (533, 518, 552, 573), (539, 523, 498, 524), (538, 516, 495, 525), (537, 526, 492, 504), (527, 499, 558, 557), (501, 536, 575, 563), (534, 529, 496, 517), (523, 539, 578, 567), (530, 533, 573, 571), (524, 498, 556, 568), (505, 533, 530, 493), (201, 518, 533, 505), (546, 528, 570, 583), (514, 534, 517, 104), (493, 530, 534, 514), (530, 500, 529, 534), (527, 535, 528, 499), (498, 525, 555, 556), (510, 537, 504, 143), (539, 501, 563, 578), (535, 509, 565, 574), (523, 538, 525, 498), (509, 532, 572, 565), (510, 143, 516, 538), (532, 531, 562, 572), (525, 545, 582, 555), (520, 541, 522, 497), (502, 542, 521, 491), (511, 543, 506, 94), (491, 521, 543, 511), (521, 497, 519, 543), (519, 544, 515, 494), (497, 522, 544, 519), (538, 523, 567, 577), (541, 503, 564, 580), (528, 535, 574, 570), (525, 495, 507, 545), (526, 546, 513, 492), (499, 528, 546, 526), (545, 512, 550, 582), (529, 547, 508, 496), (500, 531, 547, 529), (580, 564, 551, 566), (579, 554, 551, 564), (575, 557, 558, 559), (574, 565, 553, 570), (573, 560, 561, 571), (560, 572, 562, 561), (553, 565, 572, 560), (552, 553, 560, 573), (563, 575, 559, 549), (549, 559, 576, 548), (559, 558, 569, 576), (549, 548, 577, 567), (563, 549, 567, 578), (568, 556, 554, 579), (566, 551, 550, 581), (554, 582, 550, 551), (556, 555, 582, 554), (570, 553, 552, 583), (518, 546, 583, 552), (499, 526, 569, 558), (536, 527, 557, 575), (540, 524, 568, 579), (537, 510, 548, 576), (544, 522, 566, 581), (522, 541, 580, 566), (526, 537, 576, 569), (531, 500, 561, 562), (512, 544, 581, 550), (500, 530, 571, 561), (510, 538, 577, 548), (166, 236, 191), (193, 213, 127), (156, 589, 604, 194), (589, 588, 603, 604), (588, 587, 602, 603), (160, 592, 598, 191), (592, 591, 597, 598), (591, 590, 596, 597), (72, 586, 595, 190), (27, 633, 617, 626, 159, 607, 606), (595, 586, 610, 613), (190, 595, 592, 160), (595, 594, 591, 592), (594, 593, 590, 591), (193, 601, 589, 156), (601, 600, 588, 589), (600, 599, 587, 588), (194, 604, 586, 72), (593, 594, 612, 611), (604, 603, 615, 616), (614, 605, 606, 608), (608, 606, 607, 611), (610, 609, 612, 613), (609, 608, 611, 612), (616, 615, 609, 610), (615, 614, 608, 609), (602, 154, 605, 614), (586, 604, 616, 610), (603, 602, 614, 615), (159, 593, 611, 607), (651, 638, 585, 624), (643, 646, 664, 657), (649, 636, 620, 641), (648, 642, 619, 628), (648, 644, 663, 666), (646, 634, 618, 645), (640, 650, 668, 661), (585, 631, 646, 643), (631, 101, 634, 646), (633, 647, 644, 617), (27, 624, 647, 633), (624, 585, 643, 647), (626, 648, 628, 159), (617, 644, 648, 626), (638, 651, 669, 660), (653, 642, 662, 671), (621, 637, 649, 639), (637, 233, 636, 649), (632, 650, 640, 584), (154, 630, 650, 632), (630, 621, 639, 650), (625, 651, 624, 27), (584, 640, 651, 625), (646, 645, 659, 664), (638, 652, 631, 585), (647, 643, 657, 665), (641, 620, 629, 652), (642, 653, 635, 619), (645, 653, 671, 659), (645, 618, 627, 653), (668, 654, 655, 661), (665, 657, 658, 663), (657, 664, 659, 658), (663, 658, 662, 666), (654, 667, 656, 655), (661, 655, 660, 669), (655, 656, 670, 660), (658, 659, 671, 662), (641, 652, 670, 656), (642, 648, 666, 662), (652, 638, 660, 670), (644, 647, 665, 663), (650, 639, 654, 668), (649, 641, 656, 667), (651, 640, 661, 669), (639, 649, 667, 654), (235, 57, 681, 677), (677, 681, 680, 676), (676, 680, 679, 675), (675, 679, 678, 674), (162, 235, 677, 673), (672, 695, 709, 704), (672, 676, 675, 622), (697, 696, 702, 703), (146, 231, 697, 623), (675, 674, 700, 701), (622, 696, 695, 672), (677, 676, 706, 707), (188, 694, 690, 70), (694, 695, 691, 690), (695, 696, 692, 691), (696, 697, 693, 692), (185, 686, 693, 74), (686, 687, 692, 693), (687, 688, 691, 692), (688, 689, 690, 691), (166, 682, 686, 185), (682, 683, 687, 686), (683, 684, 688, 687), (684, 685, 689, 688), (699, 701, 700, 698), (698, 703, 702, 699), (623, 697, 703, 698), (622, 675, 701, 699), (696, 622, 699, 702), (674, 623, 698, 700), (705, 707, 706, 704), (704, 709, 708, 705), (695, 694, 708, 709), (673, 677, 707, 705), (694, 673, 705, 708), (676, 672, 704, 706), (714, 713, 718, 717), (711, 712, 719, 716), (710, 720, 712, 711), (715, 721, 713, 714), (163, 28, 714, 717), (71, 197, 720, 710), (7, 71, 710, 711), (150, 232, 721, 715), (99, 7, 711, 716), (102, 186, 718, 713), (197, 73, 712, 720), (73, 187, 719, 712), (195, 725, 730, 93), (725, 726, 729, 730), (726, 727, 728, 729), (131, 211, 727, 724), (724, 727, 726, 723), (723, 726, 725, 722), (131, 724, 741, 210), (741, 724, 744, 750), (722, 740, 748, 742), (196, 100, 737, 740), (724, 723, 743, 744), (738, 739, 747, 746), (100, 192, 734, 737), (737, 734, 735, 738), (738, 735, 736, 739), (192, 155, 731, 734), (734, 731, 732, 735), (735, 732, 733, 736), (744, 743, 749, 750), (743, 742, 748, 749), (748, 745, 746, 749), (749, 746, 747, 750), (737, 738, 746, 745), (723, 722, 742, 743), (739, 741, 750, 747), (740, 737, 745, 748), (104, 517, 427, 205), (329, 427, 517, 496), (430, 329, 496, 508), (171, 237, 759, 754), (228, 107, 752, 758), (182, 171, 754, 756), (238, 207, 757, 760), (137, 228, 758, 753), (107, 182, 756, 752), (174, 238, 760, 755), (207, 137, 753, 757), (421, 456, 762, 761), (761, 762, 764, 763)])
me_cube.polygons.foreach_set('material_index', [0, 0, 0, 0, 0, 0, 0, 0, 0, 0, 0, 0, 0, 0, 0, 0, 0, 0, 0, 0, 0, 0, 0, 0, 0, 0, 0, 0, 0, 0, 0, 0, 0, 0, 0, 0, 0, 1, 1, 0, 1, 0, 0, 0, 0, 0, 0, 0, 0, 0, 0, 0, 0, 0, 0, 0, 0, 0, 0, 0, 0, 0, 0, 0, 0, 0, 1, 0, 0, 0, 0, 0, 0, 0, 0, 0, 0, 0, 0, 1, 0, 0, 1, 1, 0, 0, 0, 1, 1, 0, 1, 1, 0, 0, 0, 1, 0, 0, 0, 0, 0, 0, 0, 0, 0, 0, 0, 0, 0, 0, 0, 0, 0, 0, 0, 0, 0, 0, 0, 0, 0, 0, 0, 0, 0, 0, 0, 0, 0, 0, 0, 0, 0, 1, 0, 1, 0, 0, 0, 0, 0, 0, 0, 0, 0, 0, 0, 0, 0, 1, 1, 1, 1, 1, 1, 1, 1, 1, 1, 1, 1, 1, 1, 1, 0, 0, 0, 0, 0, 0, 0, 0, 0, 0, 0, 0, 0, 0, 0, 0, 0, 0, 0, 0, 0, 0, 0, 0, 0, 0, 0, 0, 0, 0, 1, 1, 1, 1, 1, 1, 1, 1, 1, 0, 0, 0, 0, 0, 0, 0, 0, 0, 0, 0, 0, 0, 0, 0, 0, 0, 0, 0, 0, 1, 1, 0, 0, 1, 0, 0, 0, 0, 0, 0, 0, 0, 0, 1, 0, 1, 1, 1, 1, 1, 1, 1, 1, 1, 1, 1, 1, 1, 1, 1, 1, 1, 1, 1, 1, 1, 1, 1, 1, 1, 1, 1, 1, 1, 1, 1, 1, 1, 1, 1, 1, 1, 1, 1, 1, 1, 1, 1, 1, 1, 1, 1, 1, 1, 1, 1, 1, 1, 1, 1, 1, 1, 1, 1, 1, 1, 1, 1, 1, 1, 1, 1, 0, 0, 2, 2, 0, 0, 1, 0, 0, 2, 2, 2, 0, 1, 0, 0, 2, 2, 2, 2, 2, 2, 0, 0, 0, 0, 2, 2, 0, 0, 0, 0, 3, 3, 3, 3, 1, 1, 1, 1, 1, 1, 1, 1, 1, 1, 1, 1, 1, 1, 1, 1, 1, 1, 1, 1, 1, 1, 1, 1, 1, 1, 1, 1, 1, 1, 1, 1, 1, 1, 1, 1, 1, 1, 1, 1, 1, 1, 1, 1, 1, 1, 1, 1, 1, 1, 1, 1, 1, 1, 1, 1, 0, 0, 0, 0, 0, 0, 0, 0, 0, 0, 0, 0, 0, 0, 0, 0, 0, 0, 0, 0, 0, 0, 0, 0, 0, 0, 0, 0, 0, 0, 0, 0, 0, 0, 0, 0, 0, 0, 0, 0, 0, 0, 0, 0, 0, 0, 2, 2, 2, 2, 2, 2, 2, 2, 2, 2, 2, 2, 2, 2, 2, 2, 0, 0, 0, 0, 0, 0, 0, 0, 0, 0, 0, 0, 0, 0, 0, 0, 0, 0, 0, 0, 0, 0, 0, 0, 0, 0, 0, 0, 0, 0, 0, 0, 0, 0, 0, 0, 0, 0, 0, 0, 0, 0, 0, 0, 0, 0, 0, 0, 0, 0, 0, 0, 0, 2, 2, 2, 2, 2, 2, 2, 2, 2, 2, 2, 2, 2, 2, 2, 2, 2, 2, 0, 0, 0, 0, 0, 0, 0, 0, 0, 0, 0, 0, 0, 0, 1, 1, 1, 1, 1, 1, 1, 1, 1, 1, 1, 1, 1, 1, 1, 1, 1, 1, 2, 2, 2, 2, 2, 2, 1, 1, 1, 1, 1, 1, 1, 1, 1, 1, 1, 1, 1, 1, 1, 1, 1, 1, 1, 1, 1, 1, 1, 1, 1, 1, 1, 1, 1, 1, 1, 1, 1, 1, 2, 2, 2, 2, 2, 2, 2, 2, 1, 1, 1, 1, 1, 1, 1, 1, 0, 0, 0, 0, 0, 0, 0, 0, 0, 0, 0, 0, 0, 0, 0, 0, 0, 0, 0, 0, 1, 1, 1, 1, 2, 2, 0, 0, 0, 0, 2, 2, 0, 0, 0, 0, 2, 2, 2, 2, 0, 0, 0, 0, 0, 0, 0, 0, 0, 0, 0, 0, 0, 0, 0, 0, 0, 0, 0, 0, 0, 0, 0, 1, 1, 1, 2, 2, 2, 2, 0, 0, 0, 0, 0, 0, 0, 0, 0, 0, 0, 0, 0, 0, 0, 0, 0])
_uv = me_cube.uv_layers.new(name='UVMap')
_uv.uv.foreach_set('vector', [0.5477, 0.05015, 0.583, 0.04992, 0.5833, 0.07441, 0.5481, 0.07465, 0.548, 0.06852, 0.5479, 0.0624, 0.5478, 0.05627, 0.6887, 0.04922, 0.7239, 0.04899, 0.7243, 0.07349, 0.6891, 0.07372, 0.6184, 0.7182, 0.6184, 0.6835, 0.6433, 0.6835, 0.6433, 0.7181, 0.6184, 0.5796, 0.6184, 0.545, 0.6433, 0.5449, 0.6433, 0.5796, 0.419, 0.5795, 0.419, 0.5449, 0.4439, 0.5449, 0.4439, 0.5796, 0.299, 0.5751, 0.299, 0.6098, 0.2741, 0.6095, 0.2741, 0.5749, 0.299, 0.7137, 0.299, 0.7483, 0.2741, 0.7481, 0.2741, 0.7135, 0.7533, 0.7567, 0.7533, 0.7914, 0.7181, 0.7914, 0.7181, 0.7567, 0.8943, 0.7567, 0.8943, 0.7914, 0.859, 0.7914, 0.859, 0.7567, 0.8943, 0.826, 0.8943, 0.8606, 0.859, 0.8606, 0.859, 0.826, 0.9648, 0.826, 0.9648, 0.8606, 0.9295, 0.8606, 0.9295, 0.826, 0.8943, 0.6874, 0.8943, 0.7221, 0.859, 0.7221, 0.859, 0.6874, 0.9648, 0.6874, 0.9648, 0.7221, 0.9295, 0.7221, 0.9295, 0.6874, 0.9648, 0.7567, 0.9648, 0.7914, 0.9295, 0.7914, 0.9295, 0.7567, 0.7533, 0.6874, 0.7533, 0.7221, 0.7181, 0.7221, 0.7181, 0.6874, 0.8238, 0.6874, 0.8238, 0.7221, 0.7885, 0.7221, 0.7885, 0.6874, 0.8238, 0.7567, 0.8238, 0.7914, 0.7885, 0.7914, 0.7885, 0.7567, 0.299, 0.6444, 0.299, 0.6791, 0.2741, 0.6788, 0.2741, 0.6442, 0.3489, 0.6449, 0.3489, 0.6795, 0.324, 0.6793, 0.324, 0.6446, 0.3489, 0.7142, 0.3489, 0.7488, 0.324, 0.7486, 0.324, 0.7139, 0.299, 0.5058, 0.299, 0.5405, 0.2741, 0.5403, 0.2741, 0.5056, 0.3489, 0.5063, 0.3489, 0.5409, 0.324, 0.5407, 0.324, 0.5061, 0.3489, 0.5756, 0.3489, 0.6102, 0.324, 0.61, 0.324, 0.5754, 0.2492, 0.5054, 0.2492, 0.54, 0.2243, 0.5398, 0.2243, 0.5052, 0.2492, 0.5747, 0.2492, 0.6093, 0.2243, 0.6091, 0.2243, 0.5745, 0.3692, 0.5794, 0.3692, 0.5448, 0.3941, 0.5448, 0.3941, 0.5795, 0.6184, 0.6489, 0.6184, 0.6143, 0.6433, 0.6142, 0.6433, 0.6489, 0.5685, 0.649, 0.5685, 0.6403, 0.5685, 0.6317, 0.5685, 0.623, 0.5685, 0.6144, 0.5935, 0.6143, 0.5935, 0.649, 0.5685, 0.5797, 0.5685, 0.571, 0.5685, 0.5624, 0.5685, 0.5537, 0.5685, 0.5451, 0.5935, 0.545, 0.5935, 0.5797, 0.6184, 0.7875, 0.6184, 0.7528, 0.6433, 0.7528, 0.6433, 0.7874, 0.5685, 0.7876, 0.5685, 0.7789, 0.5685, 0.7703, 0.5685, 0.7616, 0.5685, 0.7529, 0.5935, 0.7529, 0.5935, 0.7875, 0.5685, 0.7183, 0.5685, 0.7096, 0.5685, 0.701, 0.5685, 0.6923, 0.5685, 0.6836, 0.5935, 0.6836, 0.5935, 0.7182, 0.927, 0.3802, 0.927, 0.4149, 0.9187, 0.415, 0.9187, 0.3803, 0.9309, 0.8606, 0.9309, 0.8953, 0.924, 0.8953, 0.924, 0.8606, 0.6182, 0.04969, 0.6534, 0.04945, 0.6538, 0.07395, 0.6186, 0.07418, 0.6174, 0.0006961, 0.6526, 0.000464, 0.653, 0.02496, 0.6178, 0.02519, 0.6879, 0.000232, 0.7231, 0.0, 0.7235, 0.0245, 0.6883, 0.02473, 0.9044, 0.3603, 0.9074, 0.3892, 0.896, 0.3888, 0.893, 0.3599, 0.8466, 0.2539, 0.887, 0.2539, 0.887, 0.2885, 0.8466, 0.2885, 0.5469, 0.00116, 0.5822, 0.0009282, 0.5826, 0.02542, 0.5473, 0.02566, 0.8466, 0.3924, 0.887, 0.3924, 0.887, 0.4271, 0.8466, 0.4271, 0.5485, 0.09914, 0.5837, 0.09891, 0.5841, 0.1234, 0.5489, 0.1236, 0.619, 0.09868, 0.6542, 0.09845, 0.6546, 0.1229, 0.6194, 0.1232, 0.6895, 0.09821, 0.7247, 0.09798, 0.7251, 0.1225, 0.6899, 0.1227, 0.5398, 0.8569, 0.5398, 0.8915, 0.5286, 0.8916, 0.5286, 0.857, 0.5398, 0.8222, 0.5398, 0.8569, 0.5286, 0.857, 0.5286, 0.8223, 0.4689, 0.5796, 0.4689, 0.545, 0.4938, 0.545, 0.4938, 0.5797, 0.2492, 0.644, 0.2492, 0.6786, 0.2243, 0.6784, 0.2243, 0.6437, 0.2492, 0.7133, 0.2492, 0.7479, 0.2243, 0.7477, 0.2243, 0.713, 0.7533, 0.826, 0.7533, 0.8606, 0.7181, 0.8606, 0.7181, 0.826, 0.8238, 0.826, 0.8238, 0.8606, 0.7885, 0.8606, 0.7885, 0.826, 0.8238, 0.7914, 0.8238, 0.826, 0.7885, 0.826, 0.7885, 0.7914, 0.859, 0.7914, 0.859, 0.826, 0.8238, 0.826, 0.8238, 0.7914, 0.859, 0.826, 0.859, 0.8606, 0.8238, 0.8606, 0.8238, 0.826, 0.7533, 0.7914, 0.7533, 0.826, 0.7181, 0.826, 0.7181, 0.7914, 0.7885, 0.7914, 0.7885, 0.826, 0.7533, 0.826, 0.7533, 0.7914, 0.7885, 0.826, 0.7885, 0.8606, 0.7533, 0.8606, 0.7533, 0.826, 0.2492, 0.6786, 0.2492, 0.7133, 0.2243, 0.713, 0.2243, 0.6784, 0.2741, 0.6788, 0.2741, 0.7135, 0.2492, 0.7133, 0.2492, 0.6786, 0.2741, 0.7135, 0.2741, 0.7481, 0.2492, 0.7479, 0.2492, 0.7133, 0.2492, 0.6093, 0.2492, 0.644, 0.2243, 0.6437, 0.2243, 0.6091, 0.2741, 0.6095, 0.2741, 0.6442, 0.2492, 0.644, 0.2492, 0.6093, 0.2741, 0.6442, 0.2741, 0.6788, 0.2492, 0.6786, 0.2492, 0.644, 0.4439, 0.5796, 0.4439, 0.5449, 0.4689, 0.545, 0.4689, 0.5796, 0.6931, 0.6141, 0.6931, 0.6488, 0.682, 0.6487, 0.682, 0.6141, 0.6931, 0.5795, 0.6931, 0.6141, 0.682, 0.6141, 0.682, 0.5795, 0.5556, 0.8222, 0.5556, 0.8569, 0.5398, 0.8569, 0.5398, 0.8222, 0.6682, 0.6835, 0.6682, 0.6488, 0.6931, 0.6488, 0.6931, 0.6834, 0.6433, 0.6835, 0.6433, 0.6489, 0.6682, 0.6488, 0.6682, 0.6835, 0.5556, 0.8568, 0.5556, 0.8222, 0.5713, 0.8222, 0.5713, 0.8568, 0.4436, 0.3254, 0.4432, 0.2764, 0.4785, 0.2762, 0.4788, 0.3252, 0.6931, 0.6834, 0.6931, 0.6488, 0.7181, 0.6487, 0.7181, 0.6834, 0.6931, 0.6488, 0.6931, 0.6141, 0.7181, 0.6141, 0.7181, 0.6487, 0.6542, 0.09845, 0.6895, 0.09821, 0.6899, 0.1227, 0.6546, 0.1229, 0.4533, 0.9062, 0.4533, 0.8715, 0.4639, 0.8716, 0.4639, 0.9063, 0.6891, 0.07372, 0.7243, 0.07349, 0.7247, 0.09798, 0.6895, 0.09821, 0.5837, 0.09891, 0.619, 0.09868, 0.6194, 0.1232, 0.5841, 0.1234, 0.6014, 0.8569, 0.6014, 0.8915, 0.5864, 0.8915, 0.5864, 0.8569, 0.6186, 0.07418, 0.6538, 0.07395, 0.6542, 0.09845, 0.619, 0.09868, 0.5141, 0.3249, 0.4785, 0.2762, 0.4874, 0.2483, 0.4963, 0.2204, 0.5051, 0.1925, 0.514, 0.1647, 0.514, 0.1967, 0.514, 0.2288, 0.514, 0.2608, 0.5141, 0.2929, 0.5841, 0.1234, 0.6194, 0.1232, 0.6198, 0.1477, 0.5845, 0.1479, 0.6194, 0.1232, 0.6546, 0.1229, 0.655, 0.1474, 0.6198, 0.1477, 0.2169, 0.06529, 0.2079, 0.06122, 0.1989, 0.05714, 0.1899, 0.05307, 0.1809, 0.04899, 0.1821, 0.0245, 0.2181, 0.0408, 0.1896, 0.05919, 0.1806, 0.05512, 0.1809, 0.04899, 0.1899, 0.05307, 0.5481, 0.07465, 0.5833, 0.07441, 0.5837, 0.09891, 0.5485, 0.09914, 0.5484, 0.09302, 0.5483, 0.08689, 0.5482, 0.08077, 0.4425, 0.2274, 0.4777, 0.2272, 0.4781, 0.2517, 0.4428, 0.2519, 0.4421, 0.2029, 0.4773, 0.2027, 0.4777, 0.2272, 0.4425, 0.2274, 0.9074, 0.2543, 0.9063, 0.2603, 0.9052, 0.2663, 0.904, 0.2724, 0.9029, 0.2784, 0.8915, 0.278, 0.896, 0.2539, 0.514, 0.1967, 0.514, 0.1647, 0.5493, 0.1481, 0.5493, 0.1834, 0.4428, 0.2519, 0.4781, 0.2517, 0.4785, 0.2762, 0.4432, 0.2764, 0.8466, 0.4271, 0.887, 0.4271, 0.887, 0.4617, 0.8466, 0.4617, 0.212, 0.1633, 0.176, 0.147, 0.1772, 0.1225, 0.2132, 0.1388, 0.4409, 0.1294, 0.4761, 0.1292, 0.4765, 0.1537, 0.4413, 0.1539, 0.4417, 0.1784, 0.4769, 0.1782, 0.4773, 0.2027, 0.4421, 0.2029, 0.4413, 0.1539, 0.4765, 0.1537, 0.4769, 0.1782, 0.4417, 0.1784, 0.8466, 0.2885, 0.887, 0.2885, 0.887, 0.3232, 0.8466, 0.3232, 0.6526, 0.000464, 0.6879, 0.000232, 0.6883, 0.02473, 0.653, 0.02496, 0.5822, 0.0009282, 0.6174, 0.0006961, 0.6178, 0.02519, 0.5826, 0.02542, 0.6771, 0.8658, 0.6771, 0.9005, 0.6665, 0.9004, 0.6665, 0.8657, 0.5826, 0.02542, 0.6178, 0.02519, 0.6182, 0.04969, 0.583, 0.04992, 0.6178, 0.02519, 0.653, 0.02496, 0.6534, 0.04945, 0.6182, 0.04969, 0.6682, 0.7527, 0.6682, 0.7181, 0.6931, 0.7181, 0.6931, 0.7527, 0.6433, 0.7528, 0.6433, 0.7181, 0.6682, 0.7181, 0.6682, 0.7527, 0.5093, 0.8715, 0.5093, 0.9062, 0.5044, 0.9062, 0.5044, 0.8716, 0.7169, 0.8569, 0.7169, 0.8915, 0.7053, 0.8915, 0.7053, 0.8569, 0.7795, 0.8606, 0.7795, 0.8953, 0.7679, 0.8953, 0.7679, 0.8606, 0.7169, 0.8222, 0.7169, 0.8569, 0.7053, 0.8569, 0.7053, 0.8222, 0.5493, 0.1834, 0.5493, 0.1481, 0.5845, 0.1479, 0.5845, 0.1832, 0.6931, 0.822, 0.6931, 0.7873, 0.7181, 0.7873, 0.7181, 0.8219, 0.6931, 0.7873, 0.6931, 0.7527, 0.7181, 0.7526, 0.7181, 0.7873, 0.5685, 0.7529, 0.5685, 0.7443, 0.5685, 0.7356, 0.5685, 0.7269, 0.5685, 0.7183, 0.5935, 0.7182, 0.5935, 0.7529, 0.5685, 0.8222, 0.5685, 0.8136, 0.5685, 0.8049, 0.5685, 0.7962, 0.5685, 0.7876, 0.5935, 0.7875, 0.5935, 0.8222, 0.5561, 0.571, 0.5685, 0.571, 0.5685, 0.5797, 0.5561, 0.5797, 0.6184, 0.8221, 0.6184, 0.7875, 0.6433, 0.7874, 0.6433, 0.8221, 0.5935, 0.8222, 0.5935, 0.7875, 0.6184, 0.7875, 0.6184, 0.8221, 0.6184, 0.7528, 0.6184, 0.7875, 0.6116, 0.7875, 0.6116, 0.7528, 0.5685, 0.6144, 0.5685, 0.6057, 0.5685, 0.597, 0.5685, 0.5884, 0.5685, 0.5797, 0.5935, 0.5797, 0.5935, 0.6143, 0.5312, 0.6057, 0.5312, 0.6144, 0.5187, 0.6144, 0.5187, 0.6057, 0.5561, 0.623, 0.5561, 0.6144, 0.5685, 0.6144, 0.5685, 0.623, 0.5685, 0.6836, 0.5685, 0.649, 0.5935, 0.649, 0.5935, 0.6836, 0.6184, 0.6835, 0.6184, 0.6489, 0.6433, 0.6489, 0.6433, 0.6835, 0.5935, 0.6836, 0.5935, 0.649, 0.6184, 0.6489, 0.6184, 0.6835, 0.6184, 0.6143, 0.6184, 0.6489, 0.6087, 0.6489, 0.6087, 0.6142, 0.5561, 0.7269, 0.5561, 0.7183, 0.5685, 0.7183, 0.5685, 0.7269, 0.1994, 0.7128, 0.1994, 0.7474, 0.1495, 0.7474, 0.1495, 0.7128, 0.2492, 0.54, 0.2492, 0.5747, 0.2243, 0.5745, 0.2243, 0.5398, 0.2741, 0.5403, 0.2741, 0.5749, 0.2492, 0.5747, 0.2492, 0.54, 0.2741, 0.5749, 0.2741, 0.6095, 0.2492, 0.6093, 0.2492, 0.5747, 0.2492, 0.4708, 0.2492, 0.5054, 0.2243, 0.5052, 0.2243, 0.4705, 0.2741, 0.471, 0.2741, 0.5056, 0.2492, 0.5054, 0.2492, 0.4708, 0.2741, 0.5056, 0.2741, 0.5403, 0.2492, 0.54, 0.2492, 0.5054, 0.3489, 0.5409, 0.3489, 0.5756, 0.324, 0.5754, 0.324, 0.5407, 0.2879, 0.3235, 0.2527, 0.3235, 0.2527, 0.2745, 0.2879, 0.2745, 0.2527, 0.2745, 0.2175, 0.3235, 0.2162, 0.2835, 0.2148, 0.2434, 0.2134, 0.2033, 0.212, 0.1633, 0.2222, 0.1911, 0.2324, 0.2189, 0.2426, 0.2467, 0.3489, 0.4717, 0.3489, 0.5063, 0.324, 0.5061, 0.324, 0.4714, 0.1808, 0.2794, 0.2162, 0.2835, 0.2175, 0.3235, 0.1823, 0.3235, 0.1456, 0.2794, 0.1808, 0.2794, 0.1823, 0.3235, 0.1471, 0.3235, 0.299, 0.4712, 0.299, 0.5058, 0.2741, 0.5056, 0.2741, 0.471, 0.324, 0.4714, 0.324, 0.5061, 0.299, 0.5058, 0.299, 0.4712, 0.324, 0.5061, 0.324, 0.5407, 0.299, 0.5405, 0.299, 0.5058, 0.3489, 0.6795, 0.3489, 0.7142, 0.324, 0.7139, 0.324, 0.6793, 0.1104, 0.2794, 0.1456, 0.2794, 0.1471, 0.3235, 0.1119, 0.3235, 0.07199, 0.1911, 0.0704, 0.147, 0.1056, 0.147, 0.1072, 0.1911, 0.3489, 0.6102, 0.3489, 0.6449, 0.324, 0.6446, 0.324, 0.61, 0.07199, 0.1911, 0.03678, 0.1911, 0.0352, 0.147, 0.0704, 0.147, 0.03995, 0.2794, 0.04153, 0.3235, 0.006334, 0.3235, 0.00475, 0.2794, 0.299, 0.6098, 0.299, 0.6444, 0.2741, 0.6442, 0.2741, 0.6095, 0.324, 0.61, 0.324, 0.6446, 0.299, 0.6444, 0.299, 0.6098, 0.324, 0.6446, 0.324, 0.6793, 0.299, 0.6791, 0.299, 0.6444, 0.4436, 0.3254, 0.4435, 0.3499, 0.3695, 0.3463, 0.3695, 0.3238, 0.4435, 0.3744, 0.4434, 0.3989, 0.3693, 0.3911, 0.3694, 0.3687, 0.1246, 0.7477, 0.1495, 0.7474, 0.1516, 0.8202, 0.1288, 0.8204, 0.0, 0.7488, 0.02492, 0.7486, 0.03749, 0.8213, 0.01466, 0.8215, 0.04984, 0.7483, 0.07476, 0.7481, 0.08314, 0.8209, 0.06031, 0.8211, 0.2879, 0.2745, 0.2892, 0.25, 0.3636, 0.2542, 0.3625, 0.2766, 0.294, 0.1521, 0.2952, 0.1276, 0.3692, 0.142, 0.3681, 0.1644, 0.2916, 0.2011, 0.2928, 0.1766, 0.3669, 0.1868, 0.3658, 0.2093, 0.2892, 0.348, 0.2879, 0.3235, 0.3625, 0.3215, 0.3636, 0.3439, 0.2952, 0.4705, 0.294, 0.446, 0.3681, 0.4337, 0.3692, 0.4561, 0.4432, 0.2764, 0.4436, 0.3254, 0.3695, 0.3238, 0.3692, 0.2789, 0.2928, 0.4215, 0.2916, 0.397, 0.3658, 0.3888, 0.3669, 0.4112, 0.1495, 0.7474, 0.1994, 0.7474, 0.1973, 0.8202, 0.1516, 0.8202, 0.4433, 0.4234, 0.4433, 0.4479, 0.3692, 0.436, 0.3693, 0.4136, 0.09968, 0.7479, 0.1246, 0.7477, 0.1288, 0.8204, 0.106, 0.8206, 0.8238, 0.7221, 0.8238, 0.7567, 0.7885, 0.7567, 0.7885, 0.7221, 0.859, 0.7221, 0.859, 0.7567, 0.8238, 0.7567, 0.8238, 0.7221, 0.859, 0.7567, 0.859, 0.7914, 0.8238, 0.7914, 0.8238, 0.7567, 0.8238, 0.4724, 0.8238, 0.6874, 0.7885, 0.6874, 0.7885, 0.4724, 0.859, 0.4724, 0.859, 0.6874, 0.8238, 0.6874, 0.8238, 0.4724, 0.859, 0.6874, 0.859, 0.7221, 0.8238, 0.7221, 0.8238, 0.6874, 0.7181, 0.6874, 0.7251, 0.6444, 0.7322, 0.6014, 0.7392, 0.5584, 0.7463, 0.5154, 0.7533, 0.4724, 0.7533, 0.6874, 0.7885, 0.4724, 0.7885, 0.6874, 0.7533, 0.6874, 0.7533, 0.4724, 0.7885, 0.6874, 0.7885, 0.7221, 0.7533, 0.7221, 0.7533, 0.6874, 0.9648, 0.7221, 0.9648, 0.7567, 0.9295, 0.7567, 0.9295, 0.7221, 1.0, 0.7221, 1.0, 0.7567, 0.9648, 0.7567, 0.9648, 0.7221, 1.0, 0.7567, 1.0, 0.7914, 0.9648, 0.7914, 0.9648, 0.7567, 0.9648, 0.4724, 0.9648, 0.6874, 0.9295, 0.6874, 0.9295, 0.4724, 0.9648, 0.4724, 0.9736, 0.5261, 0.9824, 0.5799, 0.9912, 0.6337, 1.0, 0.6874, 0.9648, 0.6874, 1.0, 0.6874, 1.0, 0.7221, 0.9648, 0.7221, 0.9648, 0.6874, 0.8943, 0.4724, 0.8943, 0.6874, 0.859, 0.6874, 0.859, 0.4724, 0.9295, 0.4724, 0.9295, 0.6874, 0.8943, 0.6874, 0.8943, 0.4724, 0.9295, 0.6874, 0.9295, 0.7221, 0.8943, 0.7221, 0.8943, 0.6874, 0.9648, 0.7914, 0.9648, 0.826, 0.9295, 0.826, 0.9295, 0.7914, 1.0, 0.7914, 1.0, 0.826, 0.9648, 0.826, 0.9648, 0.7914, 1.0, 0.826, 1.0, 0.8606, 0.9648, 0.8606, 0.9648, 0.826, 0.8943, 0.7914, 0.8943, 0.826, 0.859, 0.826, 0.859, 0.7914, 0.9295, 0.7914, 0.9295, 0.826, 0.8943, 0.826, 0.8943, 0.7914, 0.9295, 0.826, 0.9295, 0.8606, 0.8943, 0.8606, 0.8943, 0.826, 0.8943, 0.7221, 0.8943, 0.7567, 0.859, 0.7567, 0.859, 0.7221, 0.9295, 0.7221, 0.9295, 0.7567, 0.8943, 0.7567, 0.8943, 0.7221, 0.9295, 0.7567, 0.9295, 0.7914, 0.8943, 0.7914, 0.8943, 0.7567, 0.7533, 0.7221, 0.7533, 0.7567, 0.7181, 0.7567, 0.7181, 0.7221, 0.7885, 0.7221, 0.7885, 0.7567, 0.7533, 0.7567, 0.7533, 0.7221, 0.7885, 0.7567, 0.7885, 0.7914, 0.7533, 0.7914, 0.7533, 0.7567, 0.2892, 0.25, 0.2904, 0.2255, 0.3647, 0.2317, 0.3636, 0.2542, 0.4435, 0.3499, 0.4435, 0.3744, 0.3694, 0.3687, 0.3695, 0.3463, 0.5685, 0.5451, 0.5561, 0.5451, 0.5436, 0.5451, 0.5312, 0.5451, 0.5187, 0.5451, 0.5208, 0.4724, 0.5664, 0.4724, 0.02492, 0.7486, 0.04984, 0.7483, 0.06031, 0.8211, 0.03749, 0.8213, 0.2904, 0.3725, 0.2892, 0.348, 0.3636, 0.3439, 0.3647, 0.3664, 0.4434, 0.3989, 0.4433, 0.4234, 0.3693, 0.4136, 0.3693, 0.3911, 0.2879, 0.3235, 0.2879, 0.2745, 0.3625, 0.2766, 0.3625, 0.3215, 0.2928, 0.1766, 0.294, 0.1521, 0.3681, 0.1644, 0.3669, 0.1868, 0.07476, 0.7481, 0.09968, 0.7479, 0.106, 0.8206, 0.08314, 0.8209, 0.299, 0.6791, 0.299, 0.7137, 0.2741, 0.7135, 0.2741, 0.6788, 0.324, 0.6793, 0.324, 0.7139, 0.299, 0.7137, 0.299, 0.6791, 0.324, 0.7139, 0.324, 0.7486, 0.299, 0.7483, 0.299, 0.7137, 0.299, 0.5405, 0.299, 0.5751, 0.2741, 0.5749, 0.2741, 0.5403, 0.324, 0.5407, 0.324, 0.5754, 0.299, 0.5751, 0.299, 0.5405, 0.324, 0.5754, 0.324, 0.61, 0.299, 0.6098, 0.299, 0.5751, 0.3941, 0.5795, 0.3941, 0.5448, 0.419, 0.5449, 0.419, 0.5795, 0.5561, 0.7789, 0.5685, 0.7789, 0.5685, 0.7876, 0.5561, 0.7876, 0.6184, 0.6143, 0.6184, 0.5796, 0.6433, 0.5796, 0.6433, 0.6142, 0.3689, 0.8178, 0.3689, 0.8524, 0.3592, 0.8525, 0.3592, 0.8179, 0.6184, 0.5796, 0.6184, 0.6143, 0.6087, 0.6142, 0.6087, 0.5796, 0.6184, 0.7528, 0.6184, 0.7182, 0.6433, 0.7181, 0.6433, 0.7528, 0.6184, 0.7182, 0.6184, 0.7528, 0.6116, 0.7528, 0.6116, 0.7182, 0.5935, 0.7182, 0.5935, 0.6836, 0.6184, 0.6835, 0.6184, 0.7182, 0.6198, 0.2889, 0.6198, 0.3242, 0.5845, 0.3245, 0.5845, 0.2891, 0.6931, 0.7527, 0.6931, 0.7181, 0.7181, 0.718, 0.7181, 0.7526, 0.6931, 0.7181, 0.6931, 0.6834, 0.7181, 0.6834, 0.7181, 0.718, 0.6314, 0.8222, 0.6314, 0.8569, 0.6164, 0.8569, 0.6164, 0.8222, 0.653, 0.02496, 0.6883, 0.02473, 0.6887, 0.04922, 0.6534, 0.04945, 0.6883, 0.02473, 0.7235, 0.0245, 0.7239, 0.04899, 0.6887, 0.04922, 0.1884, 0.08369, 0.1793, 0.07962, 0.1797, 0.07349, 0.1887, 0.07757, 0.2132, 0.1388, 0.1772, 0.1225, 0.1784, 0.09799, 0.1874, 0.1021, 0.1964, 0.1061, 0.2054, 0.1102, 0.2144, 0.1143, 0.5473, 0.02566, 0.5826, 0.02542, 0.583, 0.04992, 0.5477, 0.05015, 0.655, 0.1827, 0.6198, 0.183, 0.6198, 0.1477, 0.655, 0.1474, 0.2181, 0.0408, 0.1821, 0.0245, 0.1833, 0.0, 0.2193, 0.0163, 0.5489, 0.1236, 0.5841, 0.1234, 0.5845, 0.1479, 0.5493, 0.1481, 0.655, 0.2887, 0.6903, 0.2885, 0.6903, 0.3238, 0.655, 0.324, 0.6546, 0.1229, 0.6899, 0.1227, 0.6903, 0.1472, 0.655, 0.1474, 0.6899, 0.1227, 0.7251, 0.1225, 0.7255, 0.147, 0.6903, 0.1472, 0.6903, 0.2885, 0.7255, 0.2882, 0.7255, 0.3235, 0.6903, 0.3238, 0.6931, 0.6141, 0.6931, 0.5795, 0.7181, 0.5794, 0.7181, 0.6141, 0.6931, 0.5795, 0.6931, 0.5448, 0.7181, 0.5448, 0.7181, 0.5794, 0.5561, 0.7962, 0.5561, 0.7876, 0.5685, 0.7876, 0.5685, 0.7962, 0.4938, 0.5797, 0.4938, 0.545, 0.5187, 0.5451, 0.5187, 0.5537, 0.5187, 0.5624, 0.5187, 0.571, 0.5187, 0.5797, 0.294, 0.446, 0.2928, 0.4215, 0.3669, 0.4112, 0.3681, 0.4337, 0.2243, 0.713, 0.2243, 0.7477, 0.1994, 0.7474, 0.1994, 0.7128, 0.2904, 0.2255, 0.2916, 0.2011, 0.3658, 0.2093, 0.3647, 0.2317, 0.2916, 0.397, 0.2904, 0.3725, 0.3647, 0.3664, 0.3658, 0.3888, 0.4433, 0.4479, 0.4432, 0.4724, 0.3692, 0.4585, 0.3692, 0.436, 0.1814, 0.8884, 0.1814, 0.9107, 0.1587, 0.9107, 0.1587, 0.8884, 0.1814, 0.8661, 0.1814, 0.8884, 0.1587, 0.8884, 0.1587, 0.8661, 0.1587, 0.8661, 0.1587, 0.8884, 0.1361, 0.8884, 0.1361, 0.8661, 0.04536, 0.8438, 0.04536, 0.8661, 0.02268, 0.8661, 0.02268, 0.8438, 0.04536, 0.8215, 0.04536, 0.8438, 0.02268, 0.8438, 0.02268, 0.8215, 0.09071, 0.8438, 0.09071, 0.8661, 0.06804, 0.8661, 0.06804, 0.8438, 0.09071, 0.8215, 0.09071, 0.8438, 0.06804, 0.8438, 0.06804, 0.8215, 0.06804, 0.8215, 0.06804, 0.8438, 0.04536, 0.8438, 0.04536, 0.8215, 0.09071, 0.8884, 0.09071, 0.9107, 0.06804, 0.9107, 0.06804, 0.8884, 0.09071, 0.8661, 0.09071, 0.8884, 0.06804, 0.8884, 0.06804, 0.8661, 0.06804, 0.8661, 0.06804, 0.8884, 0.04536, 0.8884, 0.04536, 0.8661, 0.04536, 0.9331, 0.04536, 0.9554, 0.02268, 0.9554, 0.02268, 0.9331, 0.04536, 0.9107, 0.04536, 0.9331, 0.02268, 0.9331, 0.02268, 0.9107, 0.02268, 0.9107, 0.02268, 0.9331, 1.681e-08, 0.9331, 8.403e-09, 0.9107, 0.09071, 0.9331, 0.09071, 0.9554, 0.06804, 0.9554, 0.06804, 0.9331, 0.09071, 0.9107, 0.09071, 0.9331, 0.06804, 0.9331, 0.06804, 0.9107, 0.06804, 0.9107, 0.06804, 0.9331, 0.04536, 0.9331, 0.04536, 0.9107, 0.09071, 0.9777, 0.09071, 1.0, 0.06804, 1.0, 0.06804, 0.9777, 0.09071, 0.9554, 0.09071, 0.9777, 0.06804, 0.9777, 0.06804, 0.9554, 0.06804, 0.9554, 0.06804, 0.9777, 0.04536, 0.9777, 0.04536, 0.9554, 0.06804, 0.9777, 0.06804, 1.0, 0.04536, 1.0, 0.04536, 0.9777, 0.06804, 0.9331, 0.06804, 0.9554, 0.04536, 0.9554, 0.04536, 0.9331, 0.02268, 0.9331, 0.02268, 0.9554, 1.681e-08, 0.9554, 1.681e-08, 0.9331, 0.06804, 0.8884, 0.06804, 0.9107, 0.04536, 0.9107, 0.04536, 0.8884, 0.06804, 0.8438, 0.06804, 0.8661, 0.04536, 0.8661, 0.04536, 0.8438, 0.02268, 0.8438, 0.02268, 0.8661, 1.681e-08, 0.8661, 0.0, 0.8438, 0.1587, 0.8884, 0.1587, 0.9107, 0.1361, 0.9107, 0.1361, 0.8884, 0.1587, 0.8438, 0.1587, 0.8661, 0.1361, 0.8661, 0.1361, 0.8438, 0.1134, 0.8438, 0.1134, 0.8661, 0.09071, 0.8661, 0.09071, 0.8438, 0.1587, 0.9777, 0.1587, 1.0, 0.1361, 1.0, 0.1361, 0.9777, 0.1587, 0.9331, 0.1587, 0.9554, 0.1361, 0.9554, 0.1361, 0.9331, 0.1134, 0.9331, 0.1134, 0.9554, 0.09071, 0.9554, 0.09071, 0.9331, 0.1134, 0.9777, 0.1134, 1.0, 0.09071, 1.0, 0.09071, 0.9777, 0.1134, 0.8884, 0.1134, 0.9107, 0.09071, 0.9107, 0.09071, 0.8884, 0.02268, 0.8884, 0.02268, 0.9107, 8.403e-09, 0.9107, 1.681e-08, 0.8884, 2.521e-08, 0.9777, 0.02268, 0.9777, 0.02268, 1.0, 0.8223, 3.304e-08, 0.8545, 3.304e-08, 0.8533, 0.03767, 0.8306, 0.03767, 0.8545, 0.2539, 0.8223, 0.2539, 0.8306, 0.2162, 0.8533, 0.2162, 0.8223, 0.2539, 0.79, 0.2539, 0.808, 0.2162, 0.8306, 0.2162, 0.7255, 0.1269, 0.7255, 0.0952, 0.7626, 0.1046, 0.7626, 0.1269, 0.7255, 0.0952, 0.7255, 0.06347, 0.7626, 0.0823, 0.7626, 0.1046, 0.79, 0.2539, 0.7578, 0.2539, 0.7853, 0.2162, 0.808, 0.2162, 0.9835, 0.0952, 0.9835, 0.1269, 0.944, 0.1269, 0.944, 0.1046, 0.9835, 0.06347, 0.9835, 0.0952, 0.944, 0.1046, 0.944, 0.0823, 0.7255, 0.06347, 0.7255, 0.03173, 0.7626, 0.05999, 0.7626, 0.0823, 0.8545, 3.304e-08, 0.8868, 3.304e-08, 0.876, 0.03767, 0.8533, 0.03767, 0.7255, 0.03173, 0.7578, 4.956e-08, 0.7853, 0.03767, 0.7626, 0.05999, 0.8868, 3.304e-08, 0.919, 8.26e-09, 0.8987, 0.03767, 0.876, 0.03767, 0.9835, 0.03173, 0.9835, 0.06347, 0.944, 0.0823, 0.944, 0.05999, 0.7578, 0.2539, 0.7255, 0.2221, 0.7626, 0.1939, 0.7853, 0.2162, 0.9835, 0.2221, 0.9513, 0.2539, 0.9213, 0.2162, 0.944, 0.1939, 0.9513, 0.2539, 0.919, 0.2539, 0.8987, 0.2162, 0.9213, 0.2162, 0.919, 8.26e-09, 0.9513, 0.0, 0.9213, 0.03767, 0.8987, 0.03767, 0.9513, 0.0, 0.9835, 0.03173, 0.944, 0.05999, 0.9213, 0.03767, 0.7255, 0.2221, 0.7255, 0.1904, 0.7626, 0.1716, 0.7626, 0.1939, 0.919, 0.2539, 0.8868, 0.2539, 0.876, 0.2162, 0.8987, 0.2162, 0.8868, 0.2539, 0.8545, 0.2539, 0.8533, 0.2162, 0.876, 0.2162, 0.9835, 0.1904, 0.9835, 0.2221, 0.944, 0.1939, 0.944, 0.1716, 0.7255, 0.1904, 0.7255, 0.1587, 0.7626, 0.1492, 0.7626, 0.1716, 0.7255, 0.1587, 0.7255, 0.1269, 0.7626, 0.1269, 0.7626, 0.1492, 0.7578, 4.956e-08, 0.79, 4.956e-08, 0.808, 0.03767, 0.7853, 0.03767, 0.9835, 0.1587, 0.9835, 0.1904, 0.944, 0.1716, 0.944, 0.1492, 0.9835, 0.1269, 0.9835, 0.1587, 0.944, 0.1492, 0.944, 0.1269, 0.79, 4.956e-08, 0.8223, 3.304e-08, 0.8306, 0.03767, 0.808, 0.03767, 0.4852, 0.9062, 0.4852, 0.8715, 0.4948, 0.8715, 0.4948, 0.9062, 0.4948, 0.9061, 0.4948, 0.8715, 0.5044, 0.8715, 0.5044, 0.9061, 0.5866, 0.7529, 0.5866, 0.7182, 0.6116, 0.7182, 0.6116, 0.7528, 0.5866, 0.7875, 0.5866, 0.7529, 0.6116, 0.7528, 0.6116, 0.7875, 0.3689, 0.8524, 0.3689, 0.8871, 0.3592, 0.8872, 0.3592, 0.8525, 0.3689, 0.8871, 0.3689, 0.9217, 0.3592, 0.9218, 0.3592, 0.8872, 0.6314, 0.9004, 0.6314, 0.8658, 0.6452, 0.8658, 0.6452, 0.9004, 0.6184, 0.545, 0.6184, 0.5796, 0.6087, 0.5796, 0.6087, 0.545, 0.4396, 0.9061, 0.4396, 0.8715, 0.4533, 0.8715, 0.4533, 0.9061, 0.5838, 0.5796, 0.5838, 0.545, 0.6087, 0.545, 0.6087, 0.5796, 0.5838, 0.6143, 0.5838, 0.5796, 0.6087, 0.5796, 0.6087, 0.6142, 0.5838, 0.6489, 0.5838, 0.6143, 0.6087, 0.6142, 0.6087, 0.6489, 0.5556, 0.8914, 0.5556, 0.8568, 0.5713, 0.8568, 0.5713, 0.8914, 0.5556, 0.8569, 0.5556, 0.8915, 0.5398, 0.8915, 0.5398, 0.8569, 0.5398, 0.8915, 0.5398, 0.9261, 0.5286, 0.9263, 0.5286, 0.8916, 0.6931, 0.5448, 0.6931, 0.5795, 0.682, 0.5795, 0.682, 0.5448, 0.6321, 0.6488, 0.6321, 0.6142, 0.6571, 0.6141, 0.6571, 0.6488, 0.6321, 0.5795, 0.6321, 0.5449, 0.6571, 0.5449, 0.6571, 0.5795, 0.6321, 0.6142, 0.6321, 0.5795, 0.6571, 0.5795, 0.6571, 0.6141, 0.6571, 0.6141, 0.6571, 0.5795, 0.682, 0.5795, 0.682, 0.6141, 0.6571, 0.5795, 0.6571, 0.5449, 0.682, 0.5448, 0.682, 0.5795, 0.6571, 0.6488, 0.6571, 0.6141, 0.682, 0.6141, 0.682, 0.6487, 0.6931, 0.6834, 0.6931, 0.7181, 0.6882, 0.718, 0.6882, 0.6834, 0.924, 0.8606, 0.924, 0.8953, 0.917, 0.8953, 0.917, 0.8606, 0.9309, 0.8953, 0.9309, 0.9299, 0.924, 0.9299, 0.924, 0.8953, 0.924, 0.8953, 0.924, 0.9299, 0.917, 0.9299, 0.917, 0.8953, 0.6384, 0.7181, 0.6384, 0.6835, 0.6633, 0.6834, 0.6633, 0.7181, 0.6633, 0.7181, 0.6633, 0.6834, 0.6882, 0.6834, 0.6882, 0.718, 0.927, 0.4149, 0.927, 0.4495, 0.9187, 0.4496, 0.9187, 0.415, 0.6931, 0.7873, 0.6931, 0.822, 0.6849, 0.822, 0.6849, 0.7873, 0.7795, 0.8953, 0.7795, 0.9299, 0.7679, 0.9299, 0.7679, 0.8953, 0.6931, 0.7527, 0.6931, 0.7873, 0.6849, 0.7873, 0.6849, 0.7527, 0.6351, 0.7874, 0.6351, 0.7528, 0.66, 0.7527, 0.66, 0.7874, 0.6351, 0.8221, 0.6351, 0.7874, 0.66, 0.7874, 0.66, 0.822, 0.66, 0.822, 0.66, 0.7874, 0.6849, 0.7873, 0.6849, 0.822, 0.66, 0.7874, 0.66, 0.7527, 0.6849, 0.7527, 0.6849, 0.7873, 0.349, 0.5021, 0.349, 0.4863, 0.3688, 0.4863, 0.3688, 0.5021, 0.3489, 0.6125, 0.3489, 0.5968, 0.3686, 0.5968, 0.3687, 0.6125, 0.9076, 0.3485, 0.9075, 0.3328, 0.9273, 0.3329, 0.9273, 0.3487, 0.9076, 0.3643, 0.9076, 0.3485, 0.9273, 0.3487, 0.9274, 0.3645, 0.349, 0.4863, 0.3491, 0.4705, 0.3688, 0.4705, 0.3688, 0.4863, 0.349, 0.7389, 0.349, 0.7231, 0.3688, 0.723, 0.3688, 0.7388, 0.3491, 0.8178, 0.3489, 0.7862, 0.3686, 0.7861, 0.3689, 0.8177, 0.349, 0.7231, 0.3491, 0.7073, 0.3688, 0.7072, 0.3688, 0.723, 0.9077, 0.3801, 0.9076, 0.3643, 0.9274, 0.3645, 0.9274, 0.3802, 0.3489, 0.5968, 0.3489, 0.5652, 0.3686, 0.5652, 0.3686, 0.5968, 0.9074, 0.2854, 0.9077, 0.2539, 0.9274, 0.254, 0.9272, 0.2856, 0.3491, 0.6914, 0.349, 0.6757, 0.3688, 0.6757, 0.3688, 0.6914, 0.3491, 0.7073, 0.3491, 0.6916, 0.3689, 0.6914, 0.3688, 0.7072, 0.8936, 0.8606, 0.8936, 0.8922, 0.8739, 0.8922, 0.8739, 0.8606, 0.3489, 0.5652, 0.3489, 0.5494, 0.3687, 0.5494, 0.3686, 0.5652, 0.349, 0.6757, 0.349, 0.6599, 0.3688, 0.6599, 0.3688, 0.6757, 0.349, 0.6599, 0.349, 0.6441, 0.3687, 0.6441, 0.3688, 0.6599, 0.9075, 0.3012, 0.9074, 0.2854, 0.9272, 0.2856, 0.9272, 0.3013, 0.3489, 0.5494, 0.3489, 0.5336, 0.3687, 0.5336, 0.3687, 0.5494, 0.3489, 0.5336, 0.349, 0.5179, 0.3687, 0.5179, 0.3687, 0.5336, 0.3489, 0.7862, 0.3489, 0.7705, 0.3687, 0.7703, 0.3686, 0.7861, 0.9075, 0.317, 0.9075, 0.3012, 0.9272, 0.3013, 0.9273, 0.3171, 0.9075, 0.3328, 0.9075, 0.317, 0.9273, 0.3171, 0.9273, 0.3329, 0.3489, 0.7705, 0.349, 0.7547, 0.3687, 0.7545, 0.3687, 0.7703, 0.349, 0.7547, 0.349, 0.7389, 0.3688, 0.7388, 0.3687, 0.7545, 0.349, 0.6441, 0.3489, 0.6283, 0.3687, 0.6283, 0.3687, 0.6441, 0.3489, 0.6283, 0.3489, 0.6125, 0.3687, 0.6125, 0.3687, 0.6283, 0.349, 0.5179, 0.349, 0.5021, 0.3688, 0.5021, 0.3687, 0.5179, 0.1587, 0.8215, 0.1587, 0.8438, 0.1361, 0.8438, 0.1361, 0.8215, 0.1587, 0.8215, 0.1814, 0.8438, 0.1587, 0.8438, 0.1814, 0.8438, 0.1814, 0.8661, 0.1587, 0.8661, 0.1587, 0.8438, 0.1134, 0.8215, 0.1134, 0.8438, 0.09071, 0.8438, 0.09071, 0.8215, 0.1361, 0.8215, 0.1361, 0.8438, 0.1134, 0.8438, 0.1134, 0.8215, 0.1361, 0.8438, 0.1361, 0.8661, 0.1134, 0.8661, 0.1134, 0.8438, 0.1587, 0.9554, 0.1587, 0.9777, 0.1361, 0.9777, 0.1361, 0.9554, 0.1814, 0.9554, 0.1814, 0.9777, 0.1587, 0.9777, 0.1587, 0.9554, 0.1587, 1.0, 0.1587, 0.9777, 0.1814, 0.9777, 0.1587, 0.9107, 0.1587, 0.9331, 0.1361, 0.9331, 0.1361, 0.9107, 0.1814, 0.9107, 0.1814, 0.9331, 0.1587, 0.9331, 0.1587, 0.9107, 0.1814, 0.9331, 0.1814, 0.9554, 0.1587, 0.9554, 0.1587, 0.9331, 0.1134, 0.9107, 0.1134, 0.9331, 0.09071, 0.9331, 0.09071, 0.9107, 0.1361, 0.9107, 0.1361, 0.9331, 0.1134, 0.9331, 0.1134, 0.9107, 0.1361, 0.9331, 0.1361, 0.9554, 0.1134, 0.9554, 0.1134, 0.9331, 0.1134, 0.9554, 0.1134, 0.9777, 0.09071, 0.9777, 0.09071, 0.9554, 0.1361, 0.9554, 0.1361, 0.9777, 0.1134, 0.9777, 0.1134, 0.9554, 0.1361, 0.9777, 0.1361, 1.0, 0.1134, 1.0, 0.1134, 0.9777, 0.1134, 0.8661, 0.1134, 0.8884, 0.09071, 0.8884, 0.09071, 0.8661, 0.1361, 0.8661, 0.1361, 0.8884, 0.1134, 0.8884, 0.1134, 0.8661, 0.1361, 0.8884, 0.1361, 0.9107, 0.1134, 0.9107, 0.1134, 0.8884, 0.02268, 0.8661, 0.02268, 0.8884, 1.681e-08, 0.8884, 1.681e-08, 0.8661, 0.04536, 0.8661, 0.04536, 0.8884, 0.02268, 0.8884, 0.02268, 0.8661, 0.04536, 0.8884, 0.04536, 0.9107, 0.02268, 0.9107, 0.02268, 0.8884, 0.0, 0.8438, 0.02268, 0.8215, 0.02268, 0.8438, 0.02268, 0.9554, 0.02268, 0.9777, 2.521e-08, 0.9777, 1.681e-08, 0.9554, 0.04536, 0.9554, 0.04536, 0.9777, 0.02268, 0.9777, 0.02268, 0.9554, 0.04536, 0.9777, 0.04536, 1.0, 0.02268, 1.0, 0.02268, 0.9777, 0.9377, 0.8606, 0.9377, 0.8953, 0.9309, 0.8953, 0.9309, 0.8607, 0.9377, 0.8953, 0.9377, 0.9299, 0.9309, 0.93, 0.9309, 0.8953, 0.5561, 0.6403, 0.5561, 0.6317, 0.5685, 0.6317, 0.5685, 0.6403, 0.5312, 0.6403, 0.5312, 0.6317, 0.5436, 0.6317, 0.5436, 0.6403, 0.9274, 0.4609, 0.9274, 0.4522, 0.9362, 0.4522, 0.9362, 0.4609, 0.5312, 0.5884, 0.5312, 0.597, 0.5187, 0.597, 0.5187, 0.5884, 0.5561, 0.5884, 0.5561, 0.597, 0.5436, 0.597, 0.5436, 0.5884, 0.808, 0.8953, 0.808, 0.9039, 0.7991, 0.9039, 0.7991, 0.8953, 0.8168, 0.8953, 0.8168, 0.9039, 0.808, 0.9039, 0.808, 0.8953, 0.808, 0.8866, 0.808, 0.8953, 0.7991, 0.8953, 0.7991, 0.8866, 0.5561, 0.5537, 0.5685, 0.5537, 0.5685, 0.5624, 0.5561, 0.5624, 0.9274, 0.4695, 0.9274, 0.4609, 0.9362, 0.4609, 0.9362, 0.4695, 0.5436, 0.5451, 0.5561, 0.5451, 0.5561, 0.5537, 0.5436, 0.5537, 0.5561, 0.5451, 0.5685, 0.5451, 0.5685, 0.5537, 0.5561, 0.5537, 0.5187, 0.5537, 0.5312, 0.5537, 0.5312, 0.5624, 0.5187, 0.5624, 0.5187, 0.5451, 0.5312, 0.5451, 0.5312, 0.5537, 0.5187, 0.5537, 0.5312, 0.5451, 0.5436, 0.5451, 0.5436, 0.5537, 0.5312, 0.5537, 0.5187, 0.571, 0.5312, 0.571, 0.5312, 0.5797, 0.5187, 0.5797, 0.5187, 0.5624, 0.5312, 0.5624, 0.5312, 0.571, 0.5187, 0.571, 0.8649, 0.8866, 0.8649, 0.8989, 0.856, 0.8989, 0.856, 0.8866, 0.808, 0.9039, 0.808, 0.9126, 0.7991, 0.9126, 0.7991, 0.9039, 0.5685, 0.597, 0.5685, 0.6057, 0.5561, 0.6057, 0.5561, 0.597, 0.5685, 0.6057, 0.5685, 0.6144, 0.5561, 0.6144, 0.5561, 0.6057, 0.856, 0.8866, 0.856, 0.8989, 0.8472, 0.8989, 0.8472, 0.8866, 0.5685, 0.5797, 0.5685, 0.5884, 0.5561, 0.5884, 0.5561, 0.5797, 0.5685, 0.5884, 0.5685, 0.597, 0.5561, 0.597, 0.5561, 0.5884, 0.5312, 0.5797, 0.5312, 0.5884, 0.5187, 0.5884, 0.5187, 0.5797, 0.8168, 0.8866, 0.8168, 0.8953, 0.808, 0.8953, 0.808, 0.8866, 0.5436, 0.5884, 0.5436, 0.597, 0.5312, 0.597, 0.5312, 0.5884, 0.8737, 0.8989, 0.8737, 0.9111, 0.8649, 0.9111, 0.8649, 0.8989, 0.5187, 0.6317, 0.5187, 0.623, 0.5312, 0.623, 0.5312, 0.6317, 0.5187, 0.623, 0.5187, 0.6144, 0.5312, 0.6144, 0.5312, 0.623, 0.5312, 0.649, 0.5312, 0.6403, 0.5436, 0.6403, 0.5436, 0.649, 0.5187, 0.6403, 0.5187, 0.6317, 0.5312, 0.6317, 0.5312, 0.6403, 0.5561, 0.649, 0.5561, 0.6403, 0.5685, 0.6403, 0.5685, 0.649, 0.5436, 0.649, 0.5436, 0.6403, 0.5561, 0.6403, 0.5561, 0.649, 0.5436, 0.6403, 0.5436, 0.6317, 0.5561, 0.6317, 0.5561, 0.6403, 0.5561, 0.6317, 0.5561, 0.623, 0.5685, 0.623, 0.5685, 0.6317, 0.6452, 0.8831, 0.6452, 0.8744, 0.654, 0.8744, 0.654, 0.8831, 0.856, 0.8989, 0.856, 0.9111, 0.8472, 0.9111, 0.8472, 0.8989, 0.5312, 0.597, 0.5312, 0.6057, 0.5187, 0.6057, 0.5187, 0.597, 0.6452, 0.8744, 0.6452, 0.8658, 0.654, 0.8658, 0.654, 0.8744, 0.6452, 0.8918, 0.6452, 0.8831, 0.654, 0.8831, 0.654, 0.8918, 0.9274, 0.4435, 0.9274, 0.4349, 0.9362, 0.4349, 0.9362, 0.4435, 0.6452, 0.9004, 0.6452, 0.8918, 0.654, 0.8918, 0.654, 0.9004, 0.5561, 0.5624, 0.5685, 0.5624, 0.5685, 0.571, 0.5561, 0.571, 0.743, 0.8693, 0.743, 0.878, 0.7305, 0.878, 0.7305, 0.8693, 0.7181, 0.8866, 0.7181, 0.878, 0.7305, 0.878, 0.7305, 0.8866, 0.743, 0.878, 0.7554, 0.878, 0.7554, 0.8866, 0.743, 0.8866, 0.743, 0.8606, 0.7554, 0.8606, 0.7554, 0.8693, 0.743, 0.8693, 0.7554, 0.8606, 0.7679, 0.8606, 0.7679, 0.8693, 0.7554, 0.8693, 0.743, 0.8693, 0.7554, 0.8693, 0.7554, 0.878, 0.743, 0.878, 0.7181, 0.8953, 0.7181, 0.8866, 0.7305, 0.8866, 0.7305, 0.8953, 0.7679, 0.8866, 0.7679, 0.8953, 0.7554, 0.8953, 0.7554, 0.8866, 0.7554, 0.8866, 0.7554, 0.8953, 0.743, 0.8953, 0.743, 0.8866, 0.743, 0.8606, 0.743, 0.8693, 0.7305, 0.8693, 0.7305, 0.8606, 0.7305, 0.8606, 0.7305, 0.8693, 0.7181, 0.8693, 0.7181, 0.8606, 0.7305, 0.8693, 0.7305, 0.878, 0.7181, 0.878, 0.7181, 0.8693, 0.7305, 0.8953, 0.7305, 0.8866, 0.743, 0.8866, 0.743, 0.8953, 0.7305, 0.8866, 0.7305, 0.878, 0.743, 0.878, 0.743, 0.8866, 0.7554, 0.878, 0.7679, 0.878, 0.7679, 0.8866, 0.7554, 0.8866, 0.7554, 0.8693, 0.7679, 0.8693, 0.7679, 0.878, 0.7554, 0.878, 0.8168, 0.9126, 0.8168, 0.9213, 0.808, 0.9213, 0.808, 0.9126, 0.8737, 0.8866, 0.8737, 0.8989, 0.8649, 0.8989, 0.8649, 0.8866, 0.3311, 0.9032, 0.3311, 0.9155, 0.3223, 0.9155, 0.3223, 0.9033, 0.9274, 0.4522, 0.9274, 0.4435, 0.9362, 0.4435, 0.9362, 0.4522, 0.8168, 0.9039, 0.8168, 0.9126, 0.808, 0.9126, 0.808, 0.9039, 0.8649, 0.8989, 0.8649, 0.9111, 0.856, 0.9111, 0.856, 0.8989, 0.3311, 0.891, 0.3311, 0.9032, 0.3223, 0.9033, 0.3223, 0.891, 0.808, 0.9126, 0.808, 0.9213, 0.7991, 0.9213, 0.7991, 0.9126, 0.5561, 0.8136, 0.5561, 0.8049, 0.5685, 0.8049, 0.5685, 0.8136, 0.5312, 0.8136, 0.5312, 0.8049, 0.5436, 0.8049, 0.5436, 0.8136, 0.8229, 0.8953, 0.8229, 0.9039, 0.8168, 0.9039, 0.8168, 0.8953, 0.5556, 0.9088, 0.5556, 0.9001, 0.5616, 0.9001, 0.5616, 0.9088, 0.5312, 0.7616, 0.5436, 0.7616, 0.5436, 0.7703, 0.5312, 0.7703, 0.5561, 0.7616, 0.5685, 0.7616, 0.5685, 0.7703, 0.5561, 0.7703, 0.5561, 0.7443, 0.5561, 0.7356, 0.5685, 0.7356, 0.5685, 0.7443, 0.5677, 0.8914, 0.5677, 0.9037, 0.5616, 0.9037, 0.5616, 0.8914, 0.3432, 0.8997, 0.3432, 0.9083, 0.3372, 0.9083, 0.3372, 0.8997, 0.5561, 0.6923, 0.5436, 0.6923, 0.5436, 0.6836, 0.5561, 0.6836, 0.5835, 0.9038, 0.5835, 0.8915, 0.5895, 0.8915, 0.5895, 0.9038, 0.5556, 0.9174, 0.5556, 0.9088, 0.5616, 0.9088, 0.5616, 0.9174, 0.5519, 0.8915, 0.5519, 0.9038, 0.5459, 0.9038, 0.5459, 0.8915, 0.5685, 0.7096, 0.5561, 0.7096, 0.5561, 0.701, 0.5685, 0.701, 0.5685, 0.7183, 0.5561, 0.7183, 0.5561, 0.7096, 0.5685, 0.7096, 0.5713, 0.916, 0.5713, 0.9038, 0.5774, 0.9038, 0.5774, 0.916, 0.5685, 0.6923, 0.5561, 0.6923, 0.5561, 0.6836, 0.5685, 0.6836, 0.5685, 0.701, 0.5561, 0.701, 0.5561, 0.6923, 0.5685, 0.6923, 0.5561, 0.701, 0.5436, 0.701, 0.5436, 0.6923, 0.5561, 0.6923, 0.5312, 0.7356, 0.5312, 0.7269, 0.5436, 0.7269, 0.5436, 0.7356, 0.5519, 0.9038, 0.5519, 0.916, 0.5459, 0.916, 0.5459, 0.9038, 0.5561, 0.7529, 0.5561, 0.7443, 0.5685, 0.7443, 0.5685, 0.7529, 0.3432, 0.891, 0.3432, 0.8997, 0.3372, 0.8997, 0.3372, 0.891, 0.3372, 0.891, 0.3372, 0.8997, 0.3311, 0.8997, 0.3311, 0.891, 0.5436, 0.7616, 0.5561, 0.7616, 0.5561, 0.7703, 0.5436, 0.7703, 0.3372, 0.8997, 0.3372, 0.9083, 0.3311, 0.9083, 0.3311, 0.8997, 0.5561, 0.7529, 0.5685, 0.7529, 0.5685, 0.7616, 0.5561, 0.7616, 0.3372, 0.9083, 0.3372, 0.917, 0.3311, 0.917, 0.3311, 0.9083, 0.3432, 0.917, 0.3432, 0.9083, 0.3493, 0.9083, 0.3493, 0.917, 0.5312, 0.8049, 0.5312, 0.7962, 0.5436, 0.7962, 0.5436, 0.8049, 0.5312, 0.8222, 0.5312, 0.8136, 0.5436, 0.8136, 0.5436, 0.8222, 0.5561, 0.8222, 0.5561, 0.8136, 0.5685, 0.8136, 0.5685, 0.8222, 0.5436, 0.8222, 0.5436, 0.8136, 0.5561, 0.8136, 0.5561, 0.8222, 0.5436, 0.8136, 0.5436, 0.8049, 0.5561, 0.8049, 0.5561, 0.8136, 0.5561, 0.8049, 0.5561, 0.7962, 0.5685, 0.7962, 0.5685, 0.8049, 0.5436, 0.8049, 0.5436, 0.7962, 0.5561, 0.7962, 0.5561, 0.8049, 0.5835, 0.916, 0.5835, 0.9038, 0.5895, 0.9038, 0.5895, 0.916, 0.8229, 0.8866, 0.8229, 0.8953, 0.8168, 0.8953, 0.8168, 0.8866, 0.5713, 0.9038, 0.5713, 0.8915, 0.5774, 0.8915, 0.5774, 0.9038, 0.5561, 0.7703, 0.5685, 0.7703, 0.5685, 0.7789, 0.5561, 0.7789, 0.5561, 0.7356, 0.5561, 0.7269, 0.5685, 0.7269, 0.5685, 0.7356, 0.5436, 0.7356, 0.5436, 0.7269, 0.5561, 0.7269, 0.5561, 0.7356, 0.3432, 0.9083, 0.3432, 0.8997, 0.3493, 0.8997, 0.3493, 0.9083, 0.5436, 0.6923, 0.5312, 0.6923, 0.5312, 0.6836, 0.5436, 0.6836, 0.5436, 0.701, 0.5312, 0.701, 0.5312, 0.6923, 0.5436, 0.6923, 0.8241, 0.8606, 0.8241, 0.8693, 0.8116, 0.8693, 0.8116, 0.8606, 0.8241, 0.878, 0.8116, 0.878, 0.8116, 0.8693, 0.8241, 0.8693, 0.8241, 0.8693, 0.8241, 0.8606, 0.8365, 0.8606, 0.8365, 0.8693, 0.8739, 0.8606, 0.8739, 0.8693, 0.8614, 0.8693, 0.8614, 0.8606, 0.849, 0.878, 0.8614, 0.878, 0.8614, 0.8866, 0.849, 0.8866, 0.8614, 0.878, 0.8739, 0.878, 0.8739, 0.8866, 0.8614, 0.8866, 0.8614, 0.8693, 0.8739, 0.8693, 0.8739, 0.878, 0.8614, 0.878, 0.849, 0.8693, 0.8614, 0.8693, 0.8614, 0.878, 0.849, 0.878, 0.8241, 0.878, 0.8241, 0.8693, 0.8365, 0.8693, 0.8365, 0.878, 0.8365, 0.878, 0.8365, 0.8693, 0.849, 0.8693, 0.849, 0.878, 0.8365, 0.8693, 0.8365, 0.8606, 0.849, 0.8606, 0.849, 0.8693, 0.8365, 0.878, 0.849, 0.878, 0.849, 0.8866, 0.8365, 0.8866, 0.8241, 0.878, 0.8365, 0.878, 0.8365, 0.8866, 0.8241, 0.8866, 0.8241, 0.8866, 0.8116, 0.8866, 0.8116, 0.878, 0.8241, 0.878, 0.8116, 0.8606, 0.8116, 0.8693, 0.7991, 0.8693, 0.7991, 0.8606, 0.8116, 0.878, 0.7991, 0.878, 0.7991, 0.8693, 0.8116, 0.8693, 0.8116, 0.8866, 0.7991, 0.8866, 0.7991, 0.878, 0.8116, 0.878, 0.8614, 0.8606, 0.8614, 0.8693, 0.849, 0.8693, 0.849, 0.8606, 0.5556, 0.9001, 0.5556, 0.8914, 0.5616, 0.8914, 0.5616, 0.9001, 0.5677, 0.9037, 0.5677, 0.9159, 0.5616, 0.9159, 0.5616, 0.9037, 0.3432, 0.9083, 0.3432, 0.917, 0.3372, 0.917, 0.3372, 0.9083, 0.8229, 0.9039, 0.8229, 0.9126, 0.8168, 0.9126, 0.8168, 0.9039, 0.3554, 0.8997, 0.3554, 0.9083, 0.3493, 0.9083, 0.3493, 0.8997, 0.5774, 0.916, 0.5774, 0.9038, 0.5835, 0.9038, 0.5835, 0.916, 0.5774, 0.9038, 0.5774, 0.8915, 0.5835, 0.8915, 0.5835, 0.9038, 0.3554, 0.891, 0.3554, 0.8997, 0.3493, 0.8997, 0.3493, 0.891, 0.5459, 0.8915, 0.5459, 0.9038, 0.5398, 0.9038, 0.5398, 0.8915, 0.3432, 0.8997, 0.3432, 0.891, 0.3493, 0.891, 0.3493, 0.8997, 0.5459, 0.9038, 0.5459, 0.916, 0.5398, 0.916, 0.5398, 0.9038, 0.3554, 0.9083, 0.3554, 0.917, 0.3493, 0.917, 0.3493, 0.9083, 0.5141, 0.3249, 0.4788, 0.3252, 0.4785, 0.2762, 0.2527, 0.2745, 0.2527, 0.3235, 0.2175, 0.3235, 0.7255, 0.2885, 0.7659, 0.2885, 0.7659, 0.3232, 0.7255, 0.3232, 0.7659, 0.2885, 0.8062, 0.2885, 0.8062, 0.3232, 0.7659, 0.3232, 0.8062, 0.2885, 0.8466, 0.2885, 0.8466, 0.3232, 0.8062, 0.3232, 0.7255, 0.4271, 0.7659, 0.4271, 0.7659, 0.4617, 0.7255, 0.4617, 0.7659, 0.4271, 0.8062, 0.4271, 0.8062, 0.4617, 0.7659, 0.4617, 0.8062, 0.4271, 0.8466, 0.4271, 0.8466, 0.4617, 0.8062, 0.4617, 0.7255, 0.3578, 0.7659, 0.3578, 0.7659, 0.3924, 0.7255, 0.3924, 0.9029, 0.2784, 0.9018, 0.2844, 0.9007, 0.2904, 0.8995, 0.2964, 0.8984, 0.3025, 0.887, 0.3021, 0.8915, 0.278, 0.9049, 0.8625, 0.9049, 0.887, 0.8936, 0.8851, 0.8936, 0.8606, 0.7255, 0.3924, 0.7659, 0.3924, 0.7659, 0.4271, 0.7255, 0.4271, 0.7659, 0.3924, 0.8062, 0.3924, 0.8062, 0.4271, 0.7659, 0.4271, 0.8062, 0.3924, 0.8466, 0.3924, 0.8466, 0.4271, 0.8062, 0.4271, 0.7255, 0.2539, 0.7659, 0.2539, 0.7659, 0.2885, 0.7255, 0.2885, 0.7659, 0.2539, 0.8062, 0.2539, 0.8062, 0.2885, 0.7659, 0.2885, 0.8062, 0.2539, 0.8466, 0.2539, 0.8466, 0.2885, 0.8062, 0.2885, 0.7255, 0.3232, 0.7659, 0.3232, 0.7659, 0.3578, 0.7255, 0.3578, 0.9014, 0.3314, 0.9044, 0.3603, 0.893, 0.3599, 0.89, 0.331, 0.9187, 0.3802, 0.9187, 0.4094, 0.9074, 0.411, 0.9074, 0.3819, 0.1814, 0.8612, 0.1814, 0.8215, 0.2167, 0.8215, 0.2167, 0.8612, 0.2167, 0.8612, 0.2167, 0.8215, 0.2519, 0.8215, 0.2519, 0.8612, 0.2167, 0.9405, 0.2167, 0.9008, 0.2519, 0.9008, 0.2519, 0.9405, 0.2167, 0.9008, 0.2167, 0.8612, 0.2519, 0.8612, 0.2519, 0.9008, 0.1814, 0.9405, 0.1814, 0.9008, 0.2167, 0.9008, 0.2167, 0.9405, 0.1814, 0.9008, 0.1814, 0.8612, 0.2167, 0.8612, 0.2167, 0.9008, 0.9187, 0.4385, 0.9187, 0.4676, 0.9074, 0.4692, 0.9074, 0.4401, 0.9049, 0.887, 0.9049, 0.9115, 0.8936, 0.9096, 0.8936, 0.8851, 0.9187, 0.4094, 0.9187, 0.4385, 0.9074, 0.4401, 0.9074, 0.411, 0.8984, 0.3025, 0.9014, 0.3314, 0.89, 0.331, 0.887, 0.3021, 0.2064, 0.09184, 0.1974, 0.08777, 0.1977, 0.08164, 0.2067, 0.08572, 0.5999, 0.9011, 0.5999, 0.9106, 0.5947, 0.9123, 0.5947, 0.9027, 0.1877, 0.09594, 0.1787, 0.09187, 0.179, 0.08574, 0.188, 0.08982, 0.2076, 0.06734, 0.1986, 0.06327, 0.1989, 0.05714, 0.2079, 0.06122, 0.6107, 0.8915, 0.6107, 0.9002, 0.6051, 0.9002, 0.6051, 0.8915, 0.189, 0.07144, 0.18, 0.06737, 0.1803, 0.06124, 0.1893, 0.06532, 0.6163, 0.9002, 0.6163, 0.9088, 0.6107, 0.9088, 0.6107, 0.9002, 0.1977, 0.08164, 0.1887, 0.07757, 0.189, 0.07144, 0.198, 0.07552, 0.1887, 0.07757, 0.1797, 0.07349, 0.18, 0.06737, 0.189, 0.07144, 0.216, 0.08367, 0.207, 0.07959, 0.2073, 0.07347, 0.2163, 0.07754, 0.2157, 0.08979, 0.2067, 0.08572, 0.207, 0.07959, 0.216, 0.08367, 0.2067, 0.08572, 0.1977, 0.08164, 0.198, 0.07552, 0.207, 0.07959, 0.2166, 0.07142, 0.2076, 0.06734, 0.2079, 0.06122, 0.2169, 0.06529, 0.2163, 0.07754, 0.2073, 0.07347, 0.2076, 0.06734, 0.2166, 0.07142, 0.5895, 0.901, 0.5895, 0.8915, 0.5947, 0.8932, 0.5947, 0.9027, 0.9187, 0.4687, 0.9187, 0.4591, 0.9239, 0.4608, 0.9239, 0.4704, 0.1964, 0.1061, 0.1874, 0.1021, 0.1877, 0.09594, 0.1967, 0.1, 0.1874, 0.1021, 0.1784, 0.09799, 0.1787, 0.09187, 0.1877, 0.09594, 0.2148, 0.1082, 0.2057, 0.1041, 0.2061, 0.09796, 0.2151, 0.102, 0.2144, 0.1143, 0.2054, 0.1102, 0.2057, 0.1041, 0.2148, 0.1082, 0.2054, 0.1102, 0.1964, 0.1061, 0.1967, 0.1, 0.2057, 0.1041, 0.2154, 0.09591, 0.2064, 0.09184, 0.2067, 0.08572, 0.2157, 0.08979, 0.2151, 0.102, 0.2061, 0.09796, 0.2064, 0.09184, 0.2154, 0.09591, 0.6163, 0.9088, 0.6163, 0.9002, 0.6217, 0.9002, 0.6217, 0.9088, 0.1974, 0.08777, 0.1884, 0.08369, 0.1887, 0.07757, 0.1977, 0.08164, 0.5999, 0.8915, 0.5999, 0.9011, 0.5947, 0.9027, 0.5947, 0.8932, 0.188, 0.08982, 0.179, 0.08574, 0.1793, 0.07962, 0.1884, 0.08369, 0.1986, 0.06327, 0.1896, 0.05919, 0.1899, 0.05307, 0.1989, 0.05714, 0.6163, 0.9002, 0.6163, 0.8915, 0.6217, 0.8915, 0.6217, 0.9002, 0.1893, 0.06532, 0.1803, 0.06124, 0.1806, 0.05512, 0.1896, 0.05919, 0.8472, 0.8866, 0.8472, 0.8964, 0.8414, 0.8987, 0.8414, 0.8889, 0.8356, 0.8866, 0.8356, 0.8964, 0.8298, 0.8987, 0.8298, 0.8889, 0.8356, 0.8964, 0.8356, 0.9061, 0.8298, 0.9084, 0.8298, 0.8987, 0.8298, 0.8889, 0.8298, 0.8987, 0.8241, 0.9009, 0.8241, 0.8912, 0.8472, 0.8964, 0.8472, 0.9061, 0.8414, 0.9084, 0.8414, 0.8987, 0.8414, 0.8889, 0.8414, 0.8987, 0.8356, 0.9009, 0.8356, 0.8912, 0.8414, 0.8987, 0.8414, 0.9084, 0.8356, 0.9107, 0.8356, 0.9009, 0.8298, 0.8987, 0.8298, 0.9084, 0.8241, 0.9107, 0.8241, 0.9009, 0.6272, 0.9002, 0.6272, 0.9088, 0.6217, 0.9088, 0.6217, 0.9002, 0.9187, 0.4591, 0.9187, 0.4496, 0.9239, 0.4513, 0.9239, 0.4608, 0.5895, 0.9106, 0.5895, 0.901, 0.5947, 0.9027, 0.5947, 0.9123, 0.6107, 0.9002, 0.6107, 0.9088, 0.6051, 0.9088, 0.6051, 0.9002, 0.6051, 0.8915, 0.6051, 0.9011, 0.5999, 0.9027, 0.5999, 0.8932, 0.6272, 0.8915, 0.6272, 0.9002, 0.6217, 0.9002, 0.6217, 0.8915, 0.6163, 0.8915, 0.6163, 0.9002, 0.6107, 0.9002, 0.6107, 0.8915, 0.6051, 0.9011, 0.6051, 0.9106, 0.5999, 0.9123, 0.5999, 0.9027, 0.6903, 0.1472, 0.7255, 0.147, 0.7255, 0.1823, 0.6903, 0.1825, 0.6903, 0.1825, 0.7255, 0.1823, 0.7255, 0.2176, 0.6903, 0.2178, 0.6903, 0.2178, 0.7255, 0.2176, 0.7255, 0.2529, 0.6903, 0.2531, 0.6903, 0.2531, 0.7255, 0.2529, 0.7255, 0.2882, 0.6903, 0.2885, 0.655, 0.1474, 0.6903, 0.1472, 0.6903, 0.1825, 0.655, 0.1827, 0.7893, 0.8956, 0.7893, 0.9302, 0.7795, 0.9298, 0.7795, 0.8952, 0.655, 0.2181, 0.6903, 0.2178, 0.6903, 0.2531, 0.655, 0.2534, 0.6314, 0.8658, 0.6314, 0.8222, 0.6544, 0.8222, 0.6544, 0.8658, 0.655, 0.324, 0.6198, 0.3242, 0.6198, 0.2889, 0.655, 0.2887, 0.6544, 0.8657, 0.6544, 0.8222, 0.6773, 0.8222, 0.6773, 0.8657, 0.655, 0.2534, 0.6198, 0.2536, 0.6198, 0.2183, 0.655, 0.2181, 0.6544, 0.9093, 0.6544, 0.8657, 0.6665, 0.8658, 0.6665, 0.9093, 0.6198, 0.1477, 0.6198, 0.183, 0.5845, 0.1832, 0.5845, 0.1479, 0.6198, 0.183, 0.6198, 0.2183, 0.5845, 0.2185, 0.5845, 0.1832, 0.6198, 0.2183, 0.6198, 0.2536, 0.5845, 0.2538, 0.5845, 0.2185, 0.6198, 0.2536, 0.6198, 0.2889, 0.5845, 0.2891, 0.5845, 0.2538, 0.5493, 0.3247, 0.5493, 0.2894, 0.5845, 0.2891, 0.5845, 0.3245, 0.5493, 0.2894, 0.5493, 0.2541, 0.5845, 0.2538, 0.5845, 0.2891, 0.5493, 0.2541, 0.5493, 0.2188, 0.5845, 0.2185, 0.5845, 0.2538, 0.5493, 0.2188, 0.5493, 0.1834, 0.5845, 0.1832, 0.5845, 0.2185, 0.5141, 0.3249, 0.5141, 0.2929, 0.5493, 0.2894, 0.5493, 0.3247, 0.5141, 0.2929, 0.514, 0.2608, 0.5493, 0.2541, 0.5493, 0.2894, 0.514, 0.2608, 0.514, 0.2288, 0.5493, 0.2188, 0.5493, 0.2541, 0.514, 0.2288, 0.514, 0.1967, 0.5493, 0.1834, 0.5493, 0.2188, 0.3692, 0.8569, 0.3692, 0.8222, 0.4051, 0.8225, 0.4051, 0.8571, 0.4051, 0.8571, 0.4051, 0.8917, 0.3692, 0.8915, 0.3692, 0.8569, 0.9056, 0.4244, 0.9056, 0.459, 0.887, 0.4584, 0.887, 0.4238, 0.5286, 0.8569, 0.5286, 0.8915, 0.51, 0.8915, 0.51, 0.8569, 0.5286, 0.8222, 0.5286, 0.8569, 0.51, 0.8569, 0.51, 0.8222, 0.9056, 0.3898, 0.9056, 0.4244, 0.887, 0.4238, 0.887, 0.3892, 0.3223, 0.8561, 0.3223, 0.8215, 0.3582, 0.8217, 0.3582, 0.8564, 0.3582, 0.8564, 0.3582, 0.891, 0.3223, 0.8908, 0.3223, 0.8561, 0.9049, 0.9042, 0.9049, 0.8606, 0.917, 0.8606, 0.917, 0.9042, 0.7893, 0.8953, 0.7893, 0.8606, 0.7991, 0.8607, 0.7991, 0.8953, 0.7893, 0.9299, 0.7893, 0.8953, 0.7991, 0.8953, 0.7991, 0.9299, 0.7893, 0.861, 0.7893, 0.8956, 0.7795, 0.8952, 0.7795, 0.8606, 0.51, 0.847, 0.4748, 0.8467, 0.4748, 0.8222, 0.51, 0.8225, 0.4396, 0.8467, 0.4748, 0.847, 0.4748, 0.8715, 0.4396, 0.8712, 0.4396, 0.8222, 0.4748, 0.8225, 0.4748, 0.847, 0.4396, 0.8467, 0.51, 0.8715, 0.4748, 0.8712, 0.4748, 0.8467, 0.51, 0.847, 0.6014, 0.8222, 0.6014, 0.8569, 0.5864, 0.8569, 0.5864, 0.8222, 0.4639, 0.9062, 0.4639, 0.8716, 0.4745, 0.8715, 0.4745, 0.9062, 0.5864, 0.8569, 0.5864, 0.8915, 0.5713, 0.8915, 0.5713, 0.8569, 0.4852, 0.8715, 0.4852, 0.9062, 0.4745, 0.9062, 0.4745, 0.8716, 0.5864, 0.8222, 0.5864, 0.8569, 0.5713, 0.8569, 0.5713, 0.8222, 0.6314, 0.8569, 0.6314, 0.8915, 0.6164, 0.8915, 0.6164, 0.8569, 0.6014, 0.8915, 0.6014, 0.8569, 0.6164, 0.8569, 0.6164, 0.8915, 0.6014, 0.8569, 0.6014, 0.8222, 0.6164, 0.8222, 0.6164, 0.8569, 0.0352, 0.147, 0.03678, 0.1911, 0.001583, 0.1911, 0.0, 0.147, 0.03678, 0.1911, 0.03837, 0.2353, 0.003167, 0.2353, 0.001583, 0.1911, 0.03837, 0.2353, 0.03995, 0.2794, 0.00475, 0.2794, 0.003167, 0.2353, 0.07674, 0.3235, 0.04153, 0.3235, 0.03995, 0.2794, 0.07515, 0.2794, 0.07515, 0.2794, 0.03995, 0.2794, 0.03837, 0.2353, 0.07357, 0.2353, 0.07357, 0.2353, 0.03837, 0.2353, 0.03678, 0.1911, 0.07199, 0.1911, 0.07674, 0.3235, 0.07515, 0.2794, 0.1104, 0.2794, 0.1119, 0.3235, 0.6913, 0.8569, 0.6913, 0.8915, 0.6773, 0.8916, 0.6773, 0.857, 0.7053, 0.8222, 0.7053, 0.8569, 0.6913, 0.857, 0.6913, 0.8223, 0.1056, 0.147, 0.1408, 0.147, 0.1424, 0.1911, 0.1072, 0.1911, 0.4223, 0.931, 0.4223, 0.8766, 0.4396, 0.8766, 0.4396, 0.931, 0.4051, 0.8767, 0.4051, 0.8222, 0.4223, 0.8222, 0.4223, 0.8767, 0.1408, 0.147, 0.176, 0.147, 0.1776, 0.1911, 0.1424, 0.1911, 0.1424, 0.1911, 0.1776, 0.1911, 0.1792, 0.2353, 0.144, 0.2353, 0.144, 0.2353, 0.1792, 0.2353, 0.1808, 0.2794, 0.1456, 0.2794, 0.176, 0.147, 0.212, 0.1633, 0.2134, 0.2033, 0.1776, 0.1911, 0.1776, 0.1911, 0.2134, 0.2033, 0.2148, 0.2434, 0.1792, 0.2353, 0.1792, 0.2353, 0.2148, 0.2434, 0.2162, 0.2835, 0.1808, 0.2794, 0.2519, 0.9098, 0.2519, 0.8656, 0.2871, 0.8669, 0.2871, 0.911, 0.2519, 0.8656, 0.2519, 0.8215, 0.2871, 0.8227, 0.2871, 0.8669, 0.2871, 0.8227, 0.3223, 0.8239, 0.3223, 0.8681, 0.2871, 0.8669, 0.2871, 0.8669, 0.3223, 0.8681, 0.3223, 0.9123, 0.2871, 0.911, 0.4051, 0.9311, 0.4051, 0.8767, 0.4223, 0.8767, 0.4223, 0.9311, 0.4223, 0.8766, 0.4223, 0.8222, 0.4396, 0.8222, 0.4396, 0.8766, 0.6913, 0.8222, 0.6913, 0.8569, 0.6773, 0.857, 0.6773, 0.8223, 0.7053, 0.8569, 0.7053, 0.8915, 0.6913, 0.8916, 0.6913, 0.857, 0.5685, 0.6836, 0.5561, 0.6836, 0.5561, 0.649, 0.5685, 0.649, 0.5436, 0.649, 0.5561, 0.649, 0.5561, 0.6836, 0.5436, 0.6836, 0.5312, 0.649, 0.5436, 0.649, 0.5436, 0.6836, 0.5312, 0.6836, 0.4938, 0.5797, 0.5187, 0.5797, 0.5187, 0.8215, 0.4938, 0.8215, 0.419, 0.5795, 0.4439, 0.5796, 0.4439, 0.8214, 0.419, 0.8213, 0.4689, 0.5796, 0.4938, 0.5797, 0.4938, 0.8215, 0.4689, 0.8214, 0.1994, 0.7128, 0.1495, 0.7128, 0.1495, 0.471, 0.1994, 0.471, 0.3941, 0.5795, 0.419, 0.5795, 0.419, 0.8213, 0.3941, 0.8213, 0.4439, 0.5796, 0.4689, 0.5796, 0.4689, 0.8214, 0.4439, 0.8214, 0.2243, 0.713, 0.1994, 0.7128, 0.1994, 0.471, 0.2243, 0.4712, 0.3692, 0.5794, 0.3941, 0.5795, 0.3941, 0.8213, 0.3692, 0.8212, 0.0, 0.0, 0.0, 0.0, 0.0, 0.0, 0.0, 0.0, 0.9399, 0.4349, 0.9274, 0.4349, 0.9274, 0.2539, 0.9399, 0.2539])
me_cube.materials.append(mat_material2)
me_cube.materials.append(mat_roof2)
me_cube.materials.append(mat_window2)
me_cube.materials.append(mat_door2)
me_cube.use_remesh_preserve_volume = False
me_cube.use_remesh_preserve_attributes = False
me_cube.use_mirror_vertex_groups = False
me_cube.update()

# ---- objects
ob_cube = bpy.data.objects.new('Cube', me_cube)

# ---- transforms, parenting, visibility, modifiers, constraints
ob_cube.location = (0.0, 0.0, 0.0)
ob_cube.lock_rotations_4d = False
ob_cube.empty_display_type = 'ARROWS'
ob_cube.lineart.crease_threshold = 0.0

# ---- collection membership
col_collection_1.objects.link(ob_cube)

# ---- scene / render settings (as saved in the file)
scene.frame_start = 1; scene.frame_end = 250; scene.frame_set(1)
scene.render.engine = 'BLENDER_EEVEE_NEXT'
scene.render.resolution_percentage = 50
scene.render.dither_intensity = 0.0
scene.cycles.use_denoising = False
scene.cycles.samples = 128
scene.cycles.sampling_pattern = 'TABULATED_SOBOL'
scene.cycles.light_sampling_threshold = 0.0
scene.cycles.use_adaptive_sampling = False
scene.cycles.use_light_tree = False
scene.cycles.blur_glossy = 0.0
scene.cycles.sample_clamp_indirect = 0.0
scene.view_settings.view_transform = 'Standard'
bpy.context.view_layer.update()

# ---- added for rendering (the .blend has no active camera and no usable light): camera, sun
cam_auto = bpy.data.cameras.new('AutoCamera')
cam_auto.lens = 50.0
cam_auto.sensor_width = 36.0
cam_auto.clip_end = 1000.0
ob_auto_camera = bpy.data.objects.new('AutoCamera', cam_auto)
scene.collection.objects.link(ob_auto_camera)
ob_auto_camera.location = (4.7428, -5.26829, 4.22245)
ob_auto_camera.rotation_euler = (1.09748, -7.21219e-08, 0.694738)
scene.camera = ob_auto_camera
light_auto_sun = bpy.data.lights.new('AutoSun', 'SUN')
light_auto_sun.energy = 3.0
light_auto_sun.angle = 0.0523599
ob_auto_sun = bpy.data.objects.new('AutoSun', light_auto_sun)
scene.collection.objects.link(ob_auto_sun)
ob_auto_sun.rotation_euler = (0.872665, 0.174533, 0.523599)
bpy.context.view_layer.update()
